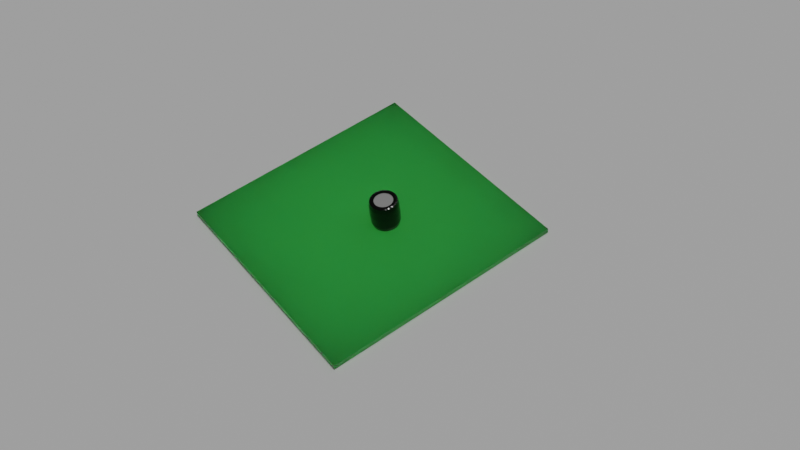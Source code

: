# Source: PCI_2_with_labels_old.blend  (saved by Blender 2.81.16; exported with 4.5.12 LTS)
import bpy
from mathutils import Matrix  # noqa: F401  (used for matrix-valued properties, if any)

bpy.ops.wm.read_factory_settings(use_empty=True)
scene = bpy.context.scene
scene.name = 'Scene'

# ---- collections
col_collection = bpy.data.collections.new('Collection'); scene.collection.children.link(col_collection)

# ---- materials (node trees are filled in below, after node groups)
mat_material_substrato = bpy.data.materials.new('Material_substrato')
mat_material_substrato.preview_render_type = 'FLAT'
mat_material_substrato.pass_index = 3
mat_material_fundo = bpy.data.materials.new('Material_Fundo')
mat_material_fundo.pass_index = 2
mat_material_capacitor_topo = bpy.data.materials.new('Material_Capacitor_topo')
mat_material_capacitor_topo.pass_index = 1
mat_material_capacitor_lateral = bpy.data.materials.new('Material_capacitor_lateral')
mat_material_capacitor_lateral.pass_index = 1

# ---- material node trees
mat_material_substrato.use_nodes = True; mat_material_substrato.node_tree.nodes.clear()
_N = mat_material_substrato.node_tree.nodes; _L = mat_material_substrato.node_tree.links
n0 = _N.new('ShaderNodeOutputMaterial'); n0.name = 'Material Output'; n0.location = (300, 300)
n1 = _N.new('ShaderNodeBsdfPrincipled'); n1.name = 'Principled BSDF'; n1.location = (10, 300)
n1.distribution = 'GGX'
n1.subsurface_method = 'BURLEY'
n1.inputs[0].default_value = (0.1288, 0.6412, 0.07352, 1.0)
n1.inputs[2].default_value = 0.4
n1.inputs[3].default_value = 1.45
n1.inputs[8].default_value = 1.0
n1.inputs[10].default_value = 0.4167
n1.inputs[27].default_value = (0.0, 0.0, 0.0, 1.0)
n1.inputs[28].default_value = 1.0
_L.new(n1.outputs[0], n0.inputs[0])
n0.is_active_output = True
mat_material_fundo.use_nodes = True; mat_material_fundo.node_tree.nodes.clear()
_N = mat_material_fundo.node_tree.nodes; _L = mat_material_fundo.node_tree.links
n0 = _N.new('ShaderNodeOutputMaterial'); n0.name = 'Material Output'; n0.location = (300, 300)
n1 = _N.new('ShaderNodeBsdfPrincipled'); n1.name = 'Principled BSDF'; n1.location = (10, 300)
n1.distribution = 'GGX'
n1.subsurface_method = 'BURLEY'
n1.inputs[2].default_value = 0.85
n1.inputs[3].default_value = 1.45
n1.inputs[27].default_value = (0.0, 0.0, 0.0, 1.0)
n1.inputs[28].default_value = 1.0
_L.new(n1.outputs[0], n0.inputs[0])
n0.is_active_output = True
mat_material_capacitor_topo.use_nodes = True; mat_material_capacitor_topo.node_tree.nodes.clear()
_N = mat_material_capacitor_topo.node_tree.nodes; _L = mat_material_capacitor_topo.node_tree.links
n0 = _N.new('ShaderNodeOutputMaterial'); n0.name = 'Material Output'; n0.location = (300, 300)
n1 = _N.new('ShaderNodeBsdfPrincipled'); n1.name = 'Principled BSDF'; n1.location = (10, 300)
n1.distribution = 'GGX'
n1.subsurface_method = 'BURLEY'
n1.inputs[0].default_value = (1.0, 1.0, 1.0, 1.0)
n1.inputs[1].default_value = 0.7
n1.inputs[2].default_value = 0.075
n1.inputs[3].default_value = 1.45
n1.inputs[13].default_value = 0.8417
n1.inputs[27].default_value = (0.0, 0.0, 0.0, 1.0)
n1.inputs[28].default_value = 1.0
_L.new(n1.outputs[0], n0.inputs[0])
n0.is_active_output = True
mat_material_capacitor_lateral.use_nodes = True; mat_material_capacitor_lateral.node_tree.nodes.clear()
_N = mat_material_capacitor_lateral.node_tree.nodes; _L = mat_material_capacitor_lateral.node_tree.links
n0 = _N.new('ShaderNodeOutputMaterial'); n0.name = 'Material Output'; n0.location = (300, 300)
n1 = _N.new('ShaderNodeBsdfPrincipled'); n1.name = 'Principled BSDF'; n1.location = (10, 300)
n1.distribution = 'GGX'
n1.subsurface_method = 'BURLEY'
n1.inputs[0].default_value = (0.0, 0.0, 0.0, 1.0)
n1.inputs[2].default_value = 0.1167
n1.inputs[3].default_value = 1.45
n1.inputs[27].default_value = (0.0, 0.0, 0.0, 1.0)
n1.inputs[28].default_value = 1.0
_L.new(n1.outputs[0], n0.inputs[0])
n0.is_active_output = True

# ---- world
world_world = bpy.data.worlds.new('World'); scene.world = world_world
world_world.use_nodes = True; world_world.node_tree.nodes.clear()
_N = world_world.node_tree.nodes; _L = world_world.node_tree.links
n0 = _N.new('ShaderNodeOutputWorld'); n0.name = 'World Output'; n0.location = (300, 300)
n1 = _N.new('ShaderNodeBackground'); n1.name = 'Background'; n1.location = (10, 300)
n1.inputs[0].default_value = (0.05088, 0.05088, 0.05088, 1.0)
_L.new(n1.outputs[0], n0.inputs[0])
n0.is_active_output = True
world_world.color = (0.05088, 0.05088, 0.05088)
world_world.use_sun_shadow = False
world_world.sun_shadow_jitter_overblur = 0.0

# ---- cameras
cam_camera = bpy.data.cameras.new('Camera')
cam_camera.clip_end = 100.0
cam_camera.ortho_scale = 7.314

# ---- lights
light_light_001 = bpy.data.lights.new('Light.001', 'SUN')
light_light_001.transmission_factor = 0.0
light_light_001.angle = 0.1993
light_light_001.energy = 1.0
light_light_001.shadow_soft_size = 16.63
light_light_001.shadow_cascade_max_distance = 1000.0
light_light = bpy.data.lights.new('Light', 'AREA')
light_light.transmission_factor = 0.0
light_light.energy = 39.27
light_light.shadow_soft_size = 16.63
light_light.shadow_maximum_resolution = 0.006
light_light.use_absolute_resolution = True
light_light.shape = 'RECTANGLE'
light_light.size = 16.63
light_light.size_y = 0.64

# ---- meshes
me_cube_001 = bpy.data.meshes.new('Cube.001')
me_cube_001.from_pydata([(-1.0, -1.0, -1.0), (-1.0, -1.0, 1.0), (-1.0, 1.0, -1.0), (-1.0, 1.0, 1.0), (1.0, -1.0, -1.0), (1.0, -1.0, 1.0), (1.0, 1.0, -1.0), (1.0, 1.0, 1.0)], [], [(0, 1, 3, 2), (2, 3, 7, 6), (6, 7, 5, 4), (4, 5, 1, 0), (2, 6, 4, 0), (7, 3, 1, 5)])
_uv = me_cube_001.uv_layers.new(name='UVMap')
_uv.uv.foreach_set('vector', [0.375, 0.0, 0.625, 0.0, 0.625, 0.25, 0.375, 0.25, 0.375, 0.25, 0.625, 0.25, 0.625, 0.5, 0.375, 0.5, 0.375, 0.5, 0.625, 0.5, 0.625, 0.75, 0.375, 0.75, 0.375, 0.75, 0.625, 0.75, 0.625, 1.0, 0.375, 1.0, 0.125, 0.5, 0.375, 0.5, 0.375, 0.75, 0.125, 0.75, 0.625, 0.5, 0.875, 0.5, 0.875, 0.75, 0.625, 0.75])
me_cube_001.materials.append(mat_material_substrato)
me_cube_001.use_remesh_fix_poles = True
me_cube_001.use_remesh_preserve_attributes = False
me_cube_001.use_mirror_vertex_groups = False
me_cube_001.update()
me_plane = bpy.data.meshes.new('Plane')
me_plane.from_pydata([(-1.0, -1.0, 0.0), (1.0, -1.0, 0.0), (-1.0, 1.0, 0.0), (1.0, 1.0, 0.0)], [], [(0, 1, 3, 2)])
_uv = me_plane.uv_layers.new(name='UVMap')
_uv.uv.foreach_set('vector', [0.0, 0.0, 1.0, 0.0, 1.0, 1.0, 0.0, 1.0])
me_plane.materials.append(mat_material_fundo)
me_plane.use_remesh_fix_poles = True
me_plane.use_remesh_preserve_attributes = False
me_plane.use_mirror_vertex_groups = False
me_plane.update()
me_cylinder_002 = bpy.data.meshes.new('Cylinder.002')
me_cylinder_002.from_pydata([(-6.953e-08, 0.8208, -1.0), (0.1601, 0.805, -1.0), (0.3141, 0.7583, -1.0), (0.456, 0.6824, -1.0), (0.5804, 0.5804, -1.0), (0.6824, 0.456, -1.0), (0.7583, 0.3141, -1.0), (0.805, 0.1601, -1.0), (0.8208, 4.718e-08, -1.0), (0.805, -0.1601, -1.0), (0.7583, -0.3141, -1.0), (0.6824, -0.456, -1.0), (0.5804, -0.5804, -1.0), (0.456, -0.6824, -1.0), (0.3141, -0.7583, -1.0), (0.1601, -0.805, -1.0), (-2.711e-07, -0.8208, -1.0), (-0.1601, -0.805, -1.0), (-0.3141, -0.7583, -1.0), (-0.456, -0.6824, -1.0), (-0.5804, -0.5804, -1.0), (-0.6824, -0.456, -1.0), (-0.7583, -0.3141, -1.0), (-0.805, -0.1601, -1.0), (-0.8208, 8.014e-07, -1.0), (-0.805, 0.1601, -1.0), (-0.7583, 0.3141, -1.0), (-0.6824, 0.456, -1.0), (-0.5804, 0.5804, -1.0), (-0.456, 0.6824, -1.0), (-0.3141, 0.7583, -1.0), (-0.1601, 0.805, -1.0), (-0.01244, 0.8688, -1.057), (3.446e-07, 0.7936, 1.107), (0.1573, 0.8545, -1.057), (0.1548, 0.7783, 1.107), (0.321, 0.8074, -1.057), (0.3037, 0.7332, 1.107), (0.4723, 0.7293, -1.057), (0.4409, 0.6598, 1.107), (0.6068, 0.6068, -1.056), (0.5611, 0.5611, 1.107), (0.7395, 0.4941, -1.059), (0.6598, 0.4409, 1.107), (0.7928, 0.3284, -1.056), (0.7332, 0.3037, 1.107), (0.8723, 0.1735, -1.059), (0.7783, 0.1548, 1.107), (0.8581, 1.131e-07, -1.056), (0.7936, 1.567e-07, 1.107), (0.8714, -0.1733, -1.063), (0.7783, -0.1548, 1.107), (0.7928, -0.3284, -1.056), (0.7332, -0.3037, 1.107), (0.7154, -0.493, -1.057), (0.6598, -0.4409, 1.107), (0.6289, -0.6289, -1.059), (0.5611, -0.5611, 1.107), (0.4767, -0.7135, -1.056), (0.4409, -0.6598, 1.107), (0.321, -0.8074, -1.057), (0.3037, -0.7332, 1.107), (0.1573, -0.8545, -1.057), (0.1548, -0.7783, 1.107), (-0.01244, -0.8688, -1.057), (-1.293e-07, -0.7936, 1.107), (-0.1735, -0.8723, -1.059), (-0.1548, -0.7783, 1.107), (-0.321, -0.8074, -1.057), (-0.3037, -0.7332, 1.107), (-0.4723, -0.7293, -1.057), (-0.4409, -0.6598, 1.107), (-0.6055, -0.6231, -1.057), (-0.5611, -0.5611, 1.107), (-0.7154, -0.493, -1.057), (-0.6598, -0.4409, 1.107), (-0.7979, -0.344, -1.057), (-0.7332, -0.3037, 1.107), (-0.8496, -0.1817, -1.057), (-0.7783, -0.1548, 1.107), (-0.8581, 8.878e-07, -1.056), (-0.7936, 8.386e-07, 1.107), (-0.8723, 0.1735, -1.059), (-0.7783, 0.1548, 1.107), (-0.7928, 0.3284, -1.056), (-0.7332, 0.3037, 1.107), (-0.7395, 0.4941, -1.059), (-0.6598, 0.4409, 1.107), (-0.6068, 0.6068, -1.056), (-0.5611, 0.5611, 1.107), (-0.4941, 0.7395, -1.059), (-0.4409, 0.6598, 1.107), (-0.3284, 0.7928, -1.056), (-0.3037, 0.7332, 1.107), (-0.1735, 0.8723, -1.059), (-0.1548, 0.7783, 1.107), (3.7e-07, 1.046, -0.7013), (0.204, 1.025, -0.7013), (0.4001, 0.966, -0.7013), (0.5809, 0.8694, -0.7013), (0.7393, 0.7393, -0.7013), (0.8694, 0.5809, -0.7013), (0.966, 0.4001, -0.7013), (1.025, 0.204, -0.7013), (1.046, 1.186e-07, -0.7013), (1.025, -0.204, -0.7013), (0.966, -0.4001, -0.7013), (0.8694, -0.5809, -0.7013), (0.7393, -0.7393, -0.7013), (0.5809, -0.8694, -0.7013), (0.4001, -0.966, -0.7013), (0.204, -1.025, -0.7013), (-2.265e-07, -1.046, -0.7013), (-0.204, -1.025, -0.7013), (-0.4001, -0.966, -0.7013), (-0.5809, -0.8694, -0.7013), (-0.7393, -0.7393, -0.7013), (-0.8694, -0.5809, -0.7013), (-0.966, -0.4001, -0.7013), (-1.025, -0.204, -0.7013), (-1.046, 1.053e-06, -0.7013), (-1.025, 0.204, -0.7013), (-0.966, 0.4001, -0.7013), (-0.8694, 0.5809, -0.7013), (-0.7393, 0.7393, -0.7013), (-0.5809, 0.8694, -0.7013), (-0.4001, 0.966, -0.7013), (-0.204, 1.025, -0.7013), (2.764e-07, 0.679, -1.03), (0.1325, 0.6659, -1.03), (0.2598, 0.6273, -1.03), (0.3772, 0.5645, -1.03), (0.4801, 0.4801, -1.03), (0.5645, 0.3772, -1.03), (0.6273, 0.2598, -1.03), (0.6659, 0.1325, -1.03), (0.679, 1.531e-07, -1.03), (0.6659, -0.1325, -1.03), (0.6273, -0.2598, -1.03), (0.5645, -0.3772, -1.03), (0.4801, -0.4801, -1.03), (0.3772, -0.5645, -1.03), (0.2598, -0.6273, -1.03), (0.1325, -0.6659, -1.03), (-9.085e-08, -0.679, -1.03), (-0.1325, -0.6659, -1.03), (-0.2598, -0.6273, -1.03), (-0.3772, -0.5645, -1.03), (-0.4801, -0.4801, -1.03), (-0.5645, -0.3772, -1.03), (-0.6273, -0.2598, -1.03), (-0.6659, -0.1325, -1.03), (-0.679, 7.698e-07, -1.03), (-0.6659, 0.1325, -1.03), (-0.6273, 0.2598, -1.03), (-0.5645, 0.3772, -1.03), (-0.4801, 0.4801, -1.03), (-0.3772, 0.5645, -1.03), (-0.2598, 0.6273, -1.03), (-0.1325, 0.6659, -1.03), (0.8714, -0.1733, -1.063), (0.2045, 1.028, 0.7455), (3.681e-07, 1.048, 0.7455), (0.4012, 0.9686, 0.7455), (0.5825, 0.8717, 0.7455), (0.7414, 0.7414, 0.7455), (0.8717, 0.5825, 0.7455), (0.9686, 0.4012, 0.7455), (1.028, 0.2045, 0.7455), (1.048, 1.234e-07, 0.7455), (1.028, -0.2045, 0.7455), (0.9686, -0.4012, 0.7455), (0.8717, -0.5825, 0.7455), (0.7414, -0.7414, 0.7455), (0.5825, -0.8717, 0.7455), (0.4012, -0.9686, 0.7455), (0.2045, -1.028, 0.7455), (-2.294e-07, -1.048, 0.7455), (-0.2045, -1.028, 0.7455), (-0.4012, -0.9686, 0.7455), (-0.5825, -0.8717, 0.7455), (-0.7414, -0.7414, 0.7455), (-0.8717, -0.5825, 0.7455), (-0.9686, -0.4012, 0.7455), (-1.028, -0.2045, 0.7455), (-1.048, 1.048e-06, 0.7455), (-1.028, 0.2045, 0.7455), (-0.9686, 0.4012, 0.7455), (-0.8717, 0.5825, 0.7455), (-0.7414, 0.7414, 0.7455), (-0.5825, 0.8717, 0.7455), (-0.4012, 0.9686, 0.7455), (-0.2045, 1.028, 0.7455), (0.1025, 1.041, -0.7013), (0.1028, 1.043, 0.7455), (3.853e-07, 1.07, 0.02212), (0.2088, 1.05, 0.02212), (0.3035, 1.001, -0.7013), (0.3043, 1.003, 0.7455), (0.4096, 0.9889, 0.02212), (0.4929, 0.9221, -0.7013), (0.4942, 0.9246, 0.7455), (0.5946, 0.89, 0.02212), (0.6633, 0.8082, -0.7013), (0.6651, 0.8104, 0.7455), (0.7568, 0.7568, 0.02212), (0.8082, 0.6633, -0.7013), (0.8104, 0.6651, 0.7455), (0.89, 0.5946, 0.02212), (0.9221, 0.4929, -0.7013), (0.9246, 0.4942, 0.7455), (0.9889, 0.4096, 0.02212), (1.001, 0.3035, -0.7013), (1.003, 0.3043, 0.7455), (1.05, 0.2088, 0.02212), (1.041, 0.1025, -0.7013), (1.043, 0.1028, 0.7455), (1.07, 1.16e-07, 0.02212), (1.041, -0.1025, -0.7013), (1.043, -0.1028, 0.7455), (1.05, -0.2088, 0.02212), (1.001, -0.3035, -0.7013), (1.003, -0.3043, 0.7455), (0.9889, -0.4096, 0.02212), (0.9221, -0.4929, -0.7013), (0.9246, -0.4942, 0.7455), (0.89, -0.5946, 0.02212), (0.8082, -0.6633, -0.7013), (0.8104, -0.6651, 0.7455), (0.7568, -0.7568, 0.02212), (0.6633, -0.8082, -0.7013), (0.6651, -0.8104, 0.7455), (0.5946, -0.89, 0.02212), (0.4929, -0.9221, -0.7013), (0.4942, -0.9246, 0.7455), (0.4096, -0.9889, 0.02212), (0.3035, -1.001, -0.7013), (0.3043, -1.003, 0.7455), (0.2088, -1.05, 0.02212), (0.1025, -1.041, -0.7013), (0.1028, -1.043, 0.7455), (-2.327e-07, -1.07, 0.02212), (-0.1025, -1.041, -0.7013), (-0.1028, -1.043, 0.7455), (-0.2088, -1.05, 0.02212), (-0.3035, -1.001, -0.7013), (-0.3043, -1.003, 0.7455), (-0.4096, -0.9889, 0.02212), (-0.4929, -0.9221, -0.7013), (-0.4942, -0.9246, 0.7455), (-0.5946, -0.89, 0.02212), (-0.6633, -0.8082, -0.7013), (-0.6651, -0.8104, 0.7455), (-0.7568, -0.7568, 0.02212), (-0.8082, -0.6633, -0.7013), (-0.8104, -0.6651, 0.7455), (-0.89, -0.5946, 0.02212), (-0.9221, -0.4929, -0.7013), (-0.9246, -0.4942, 0.7455), (-0.9889, -0.4096, 0.02212), (-1.001, -0.3035, -0.7013), (-1.003, -0.3043, 0.7455), (-1.05, -0.2088, 0.02212), (-1.041, -0.1025, -0.7013), (-1.043, -0.1028, 0.7455), (-1.07, 1.073e-06, 0.02212), (-1.041, 0.1025, -0.7013), (-1.043, 0.1028, 0.7455), (-1.05, 0.2088, 0.02212), (-1.001, 0.3035, -0.7013), (-1.003, 0.3043, 0.7455), (-0.9889, 0.4096, 0.02212), (-0.9221, 0.4929, -0.7013), (-0.9246, 0.4942, 0.7455), (-0.89, 0.5947, 0.02212), (-0.8082, 0.6633, -0.7013), (-0.8104, 0.6651, 0.7455), (-0.7568, 0.7568, 0.02212), (-0.6633, 0.8082, -0.7013), (-0.6651, 0.8104, 0.7455), (-0.5946, 0.89, 0.02212), (-0.4929, 0.9221, -0.7013), (-0.4942, 0.9246, 0.7455), (-0.4096, 0.9889, 0.02212), (-0.3035, 1.001, -0.7013), (-0.3043, 1.003, 0.7455), (-0.2088, 1.05, 0.02212), (-0.1025, 1.041, -0.7013), (-0.1028, 1.043, 0.7455), (0.0782, 0.8835, -1.059), (0.2491, 0.8513, -1.059), (0.4104, 0.7863, -1.059), (0.5561, 0.69, -1.059), (0.6913, 0.558, -1.059), (0.7801, 0.4251, -1.059), (0.8522, 0.251, -1.059), (0.8834, 0.09421, -1.059), (0.8835, -0.09423, -1.059), (0.8523, -0.251, -1.059), (0.7779, -0.4247, -1.059), (0.6821, -0.5703, -1.059), (0.5691, -0.6822, -1.059), (0.4108, -0.7853, -1.059), (0.2491, -0.8513, -1.059), (0.0782, -0.8835, -1.059), (-0.0952, -0.884, -1.059), (-0.2503, -0.8531, -1.059), (-0.4104, -0.7863, -1.059), (-0.5559, -0.6912, -1.059), (-0.68, -0.5694, -1.059), (-0.7781, -0.4258, -1.059), (-0.8462, -0.2659, -1.059), (-0.8812, -0.09469, -1.059), (-0.8834, 0.09421, -1.059), (-0.8522, 0.251, -1.059), (-0.7801, 0.4251, -1.059), (-0.6913, 0.558, -1.059), (-0.558, 0.6913, -1.059), (-0.4251, 0.7801, -1.059), (-0.251, 0.8522, -1.059), (-0.09519, 0.884, -1.059), (0.1891, 0.9571, -1.017), (-0.001296, 0.9756, -1.017), (0.3721, 0.9018, -1.017), (0.5409, 0.8119, -1.017), (0.6894, 0.6894, -1.017), (0.8125, 0.5429, -1.017), (0.9007, 0.3731, -1.017), (0.9584, 0.1906, -1.017), (0.975, 1.119e-07, -1.017), (0.9585, -0.1907, -1.018), (0.9007, -0.3731, -1.017), (0.8105, -0.5431, -1.017), (0.691, -0.691, -1.017), (0.5417, -0.8106, -1.017), (0.3721, -0.9018, -1.017), (0.1891, -0.9571, -1.017), (-0.001296, -0.9756, -1.017), (-0.1906, -0.9584, -1.017), (-0.3721, -0.9018, -1.017), (-0.5409, -0.8119, -1.017), (-0.6889, -0.6908, -1.017), (-0.8105, -0.5431, -1.017), (-0.9008, -0.3745, -1.017), (-0.9566, -0.1916, -1.017), (-0.975, 9.875e-07, -1.017), (-0.9584, 0.1906, -1.017), (-0.9007, 0.3731, -1.017), (-0.8125, 0.5429, -1.017), (-0.6894, 0.6894, -1.017), (-0.5429, 0.8125, -1.017), (-0.3731, 0.9007, -1.017), (-0.1906, 0.9584, -1.017), (0.06655, 0.6757, -1.03), (0.1971, 0.6497, -1.03), (0.3201, 0.5988, -1.03), (0.4307, 0.5248, -1.03), (0.5248, 0.4307, -1.03), (0.5988, 0.3201, -1.03), (0.6497, 0.1971, -1.03), (0.6757, 0.06655, -1.03), (0.6757, -0.06655, -1.03), (0.6497, -0.1971, -1.03), (0.5988, -0.3201, -1.03), (0.5248, -0.4307, -1.03), (0.4307, -0.5248, -1.03), (0.3201, -0.5988, -1.03), (0.1971, -0.6497, -1.03), (0.06655, -0.6757, -1.03), (-0.06655, -0.6757, -1.03), (-0.1971, -0.6497, -1.03), (-0.3201, -0.5988, -1.03), (-0.4307, -0.5248, -1.03), (-0.5248, -0.4307, -1.03), (-0.5988, -0.3201, -1.03), (-0.6497, -0.1971, -1.03), (-0.6757, -0.06655, -1.03), (-0.6757, 0.06655, -1.03), (-0.6497, 0.1971, -1.03), (-0.5988, 0.3201, -1.03), (-0.5248, 0.4307, -1.03), (-0.4307, 0.5248, -1.03), (-0.3201, 0.5988, -1.03), (-0.1971, 0.6497, -1.03), (-0.06655, 0.6757, -1.03), (0.8714, -0.1733, -1.063), (-0.1567, 0.7879, -1.049), (0.00277, 0.781, -1.046), (-0.3626, 0.6901, -1.046), (0.08133, 0.776, -1.046), (0.7444, 0.2316, -1.046), (-0.2316, 0.7444, -1.046), (0.2312, 0.7452, -1.046), (-0.2907, 0.7018, -1.042), (0.3014, 0.7205, -1.046), (0.5991, 0.4988, -1.046), (0.3721, 0.6858, -1.046), (-0.4463, 0.6679, -1.049), (0.4362, 0.6479, -1.046), (-0.4988, 0.5991, -1.046), (0.4986, 0.5987, -1.046), (-0.5372, 0.5372, -1.042), (0.5372, 0.5372, -1.042), (-0.7444, 0.2316, -1.046), (-0.07181, 0.7774, -1.046), (-0.6679, 0.4463, -1.049), (0.6679, 0.4463, -1.049), (-0.6901, 0.3626, -1.046), (0.6901, 0.3626, -1.046), (-0.7018, 0.2907, -1.042), (0.7018, 0.2907, -1.042), (0.4903, -0.6061, -1.046), (-0.7759, -0.07073, -1.046), (-0.7879, 0.1567, -1.049), (0.7879, 0.1567, -1.049), (-0.7763, 0.07091, -1.046), (0.7763, 0.07091, -1.046), (-0.7597, 8.213e-07, -1.042), (0.7597, 1.303e-07, -1.042), (-0.07181, -0.7774, -1.046), (-0.7665, -0.1497, -1.046), (0.7763, -0.07091, -1.046), (0.788, -0.1567, -1.05), (-0.7481, -0.2218, -1.046), (-0.5991, 0.4988, -1.046), (-0.7226, -0.2963, -1.046), (0.7018, -0.2907, -1.042), (-0.6904, -0.3635, -1.046), (0.6898, -0.3623, -1.046), (-0.6509, -0.4316, -1.046), (0.6509, -0.4316, -1.046), (-0.6062, -0.4912, -1.046), (0.6065, -0.4916, -1.046), (-0.5542, -0.5503, -1.046), (0.568, -0.568, -1.049), (-0.4988, -0.6001, -1.046), (-0.4362, -0.6479, -1.046), (0.4221, -0.6316, -1.042), (-0.3721, -0.6858, -1.046), (0.3723, -0.6844, -1.046), (-0.3014, -0.7205, -1.046), (0.3014, -0.7205, -1.046), (-0.2312, -0.7457, -1.046), (0.2312, -0.7452, -1.046), (-0.1567, -0.7879, -1.049), (0.1551, -0.7655, -1.046), (0.7444, -0.2316, -1.046), (0.08133, -0.776, -1.046), (0.1551, 0.7655, -1.046), (0.00277, -0.781, -1.046), (0.0685, 0.6955, 1.107), (0.2029, 0.6687, 1.107), (0.3294, 0.6163, 1.107), (0.4433, 0.5402, 1.107), (0.5402, 0.4433, 1.107), (0.6163, 0.3294, 1.107), (0.6687, 0.2029, 1.107), (0.6955, 0.0685, 1.107), (0.6955, -0.0685, 1.107), (0.6687, -0.2029, 1.107), (0.6163, -0.3294, 1.107), (0.5402, -0.4433, 1.107), (0.4433, -0.5402, 1.107), (0.3294, -0.6163, 1.107), (0.2029, -0.6687, 1.107), (0.0685, -0.6955, 1.107), (-0.0685, -0.6955, 1.107), (-0.2029, -0.6687, 1.107), (-0.3294, -0.6163, 1.107), (-0.4433, -0.5402, 1.107), (-0.5402, -0.4433, 1.107), (-0.6163, -0.3294, 1.107), (-0.6687, -0.2029, 1.107), (-0.6955, -0.0685, 1.107), (-0.6955, 0.0685, 1.107), (-0.6687, 0.2029, 1.107), (-0.6163, 0.3294, 1.107), (-0.5402, 0.4433, 1.107), (-0.4433, 0.5402, 1.107), (-0.3294, 0.6163, 1.107), (-0.2029, 0.6687, 1.107), (-0.0685, 0.6955, 1.107), (3.441e-07, 0.9672, 1.062), (0.1887, 0.9486, 1.062), (0.3701, 0.8936, 1.062), (0.5373, 0.8042, 1.062), (0.6839, 0.6839, 1.062), (0.8042, 0.5373, 1.062), (0.8936, 0.3701, 1.062), (0.9486, 0.1887, 1.062), (0.9672, 1.275e-07, 1.062), (0.9486, -0.1887, 1.062), (0.8936, -0.3701, 1.062), (0.8042, -0.5373, 1.062), (0.6839, -0.6839, 1.062), (0.5373, -0.8042, 1.062), (0.3701, -0.8936, 1.062), (0.1887, -0.9486, 1.062), (-2.021e-07, -0.9672, 1.062), (-0.1887, -0.9486, 1.062), (-0.3701, -0.8936, 1.062), (-0.5373, -0.8042, 1.062), (-0.6839, -0.6839, 1.062), (-0.8042, -0.5373, 1.062), (-0.8936, -0.3701, 1.062), (-0.9486, -0.1887, 1.062), (-0.9672, 9.709e-07, 1.062), (-0.9486, 0.1887, 1.062), (-0.8936, 0.3701, 1.062), (-0.8042, 0.5373, 1.062), (-0.6839, 0.6839, 1.062), (-0.5373, 0.8042, 1.062), (-0.3701, 0.8936, 1.062), (-0.1887, 0.9486, 1.062), (0.1049, 1.065, 0.02212), (0.3107, 1.024, 0.02212), (0.5046, 0.944, 0.02212), (0.679, 0.8274, 0.02212), (0.8274, 0.679, 0.02212), (0.944, 0.5046, 0.02212), (1.024, 0.3107, 0.02212), (1.065, 0.1049, 0.02212), (1.065, -0.1049, 0.02212), (1.024, -0.3107, 0.02212), (0.944, -0.5046, 0.02212), (0.8274, -0.679, 0.02212), (0.679, -0.8274, 0.02212), (0.5046, -0.944, 0.02212), (0.3107, -1.024, 0.02212), (0.1049, -1.065, 0.02212), (-0.1049, -1.065, 0.02212), (-0.3107, -1.024, 0.02212), (-0.5046, -0.944, 0.02212), (-0.679, -0.8274, 0.02212), (-0.8274, -0.679, 0.02212), (-0.944, -0.5046, 0.02212), (-1.024, -0.3107, 0.02212), (-1.065, -0.1049, 0.02212), (-1.065, 0.1049, 0.02212), (-1.024, 0.3107, 0.02212), (-0.944, 0.5046, 0.02212), (-0.8274, 0.679, 0.02212), (-0.679, 0.8274, 0.02212), (-0.5046, 0.944, 0.02212), (2.266e-07, 3.818e-07, 1.107), (-0.3107, 1.024, 0.02212), (-0.1049, 1.065, 0.02212), (0.09462, 0.972, -1.017), (0.2824, 0.9349, -1.017), (0.4594, 0.8618, -1.017), (0.6188, 0.7554, -1.017), (0.7555, 0.6192, -1.017), (0.8612, 0.4611, -1.017), (0.935, 0.2829, -1.017), (0.9721, 0.09642, -1.017), (0.9721, -0.09642, -1.017), (0.935, -0.2829, -1.017), (0.8607, -0.4611, -1.017), (0.7547, -0.6205, -1.017), (0.6202, -0.7547, -1.017), (0.4595, -0.8616, -1.017), (0.2824, -0.9349, -1.017), (0.09462, -0.972, -1.017), (-0.09667, -0.9722, -1.017), (-0.2828, -0.9352, -1.017), (-0.4594, -0.8618, -1.017), (-0.6187, -0.7556, -1.017), (-0.7542, -0.6204, -1.017), (-0.8608, -0.4614, -1.017), (-0.9342, -0.2846, -1.017), (-0.9717, -0.09658, -1.017), (-0.9721, 0.09642, -1.017), (-0.935, 0.2829, -1.017), (-0.8612, 0.4611, -1.017), (-0.7555, 0.6192, -1.017), (-0.6192, 0.7555, -1.017), (-0.4611, 0.8612, -1.017), (-0.2829, 0.935, -1.017), (-0.09667, 0.9722, -1.017), (0.05612, 0.8141, -1.051), (0.7036, 0.2428, -1.04), (-0.04478, 0.746, -1.041), (0.2139, 0.7875, -1.051), (-0.2146, 0.7905, -1.052), (-0.4072, 0.7107, -1.052), (-0.2428, 0.7036, -1.04), (0.2441, 0.7063, -1.041), (-0.3259, 0.6692, -1.04), (0.3634, 0.7306, -1.051), (0.5571, 0.4935, -1.04), (0.3772, 0.6451, -1.041), (-0.5008, 0.6482, -1.052), (0.499, 0.6453, -1.051), (-0.4935, 0.5571, -1.04), (0.4935, 0.5571, -1.04), (-0.5571, 0.4935, -1.04), (0.6482, 0.5008, -1.052), (-0.7905, 0.2146, -1.052), (-0.1046, 0.8127, -1.052), (-0.7107, 0.4072, -1.052), (0.7107, 0.4072, -1.052), (-0.6692, 0.3259, -1.04), (0.6692, 0.3259, -1.04), (-0.7036, 0.2428, -1.04), (0.7905, 0.2146, -1.052), (0.4501, -0.5928, -1.04), (-0.8091, -0.1034, -1.051), (-0.8124, 0.1042, -1.052), (0.8124, 0.1042, -1.052), (-0.7429, 0.04497, -1.04), (0.7429, 0.04497, -1.04), (-0.7429, -0.04497, -1.04), (-0.1046, -0.8127, -1.052), (0.7429, -0.04497, -1.04), (0.8125, -0.1043, -1.052), (-0.7229, -0.1895, -1.041), (0.7905, -0.2146, -1.052), (-0.7736, -0.2597, -1.051), (-0.6482, 0.5008, -1.052), (-0.672, -0.3268, -1.041), (0.6692, -0.3259, -1.04), (-0.708, -0.4056, -1.051), (0.708, -0.4052, -1.051), (-0.5954, -0.4517, -1.041), (0.5954, -0.4517, -1.041), (-0.6153, -0.5359, -1.051), (0.6176, -0.5385, -1.052), (-0.4958, -0.5591, -1.041), (0.538, -0.6176, -1.052), (-0.4989, -0.6457, -1.051), (-0.3772, -0.6451, -1.041), (0.3754, -0.6427, -1.04), (-0.3634, -0.7306, -1.051), (0.3636, -0.7302, -1.051), (-0.2441, -0.7063, -1.041), (0.2441, -0.7063, -1.041), (-0.2143, -0.7908, -1.052), (0.2139, -0.7875, -1.051), (-0.04478, -0.746, -1.041), (0.1016, -0.7404, -1.041), (0.05612, -0.8141, -1.051), (0.1016, 0.7404, -1.041), (0.7036, -0.2428, -1.04), (0.09403, 0.9547, 1.062), (0.2785, 0.918, 1.062), (0.4522, 0.8461, 1.062), (0.6086, 0.7416, 1.062), (0.7416, 0.6086, 1.062), (0.8461, 0.4522, 1.062), (0.918, 0.2785, 1.062), (0.9547, 0.09403, 1.062), (0.9547, -0.09403, 1.062), (0.918, -0.2785, 1.062), (0.8461, -0.4522, 1.062), (0.7416, -0.6086, 1.062), (0.6086, -0.7416, 1.062), (0.4522, -0.8461, 1.062), (0.2785, -0.918, 1.062), (0.09403, -0.9547, 1.062), (-0.09403, -0.9547, 1.062), (-0.2785, -0.918, 1.062), (-0.4522, -0.8461, 1.062), (-0.6086, -0.7416, 1.062), (-0.7416, -0.6086, 1.062), (-0.8461, -0.4522, 1.062), (-0.918, -0.2785, 1.062), (-0.9547, -0.09403, 1.062), (-0.9547, 0.09403, 1.062), (-0.918, 0.2785, 1.062), (-0.8461, 0.4522, 1.062), (-0.7416, 0.6086, 1.062), (-0.6086, 0.7416, 1.062), (-0.4522, 0.8461, 1.062), (-0.2785, 0.918, 1.062), (-0.09403, 0.9547, 1.062)], [(50, 385), (385, 160)], [(0, 1, 2, 3, 4, 5, 6, 7, 8, 9, 10, 11, 12, 13, 14, 15, 16, 17, 18, 19, 20, 21, 22, 23, 24, 25, 26, 27, 28, 29, 30, 31), (96, 195, 514, 193), (195, 162, 194, 514), (514, 194, 161, 196), (193, 514, 196, 97), (97, 196, 515, 197), (196, 161, 198, 515), (515, 198, 163, 199), (197, 515, 199, 98), (98, 199, 516, 200), (199, 163, 201, 516), (516, 201, 164, 202), (200, 516, 202, 99), (99, 202, 517, 203), (202, 164, 204, 517), (517, 204, 165, 205), (203, 517, 205, 100), (100, 205, 518, 206), (205, 165, 207, 518), (518, 207, 166, 208), (206, 518, 208, 101), (101, 208, 519, 209), (208, 166, 210, 519), (519, 210, 167, 211), (209, 519, 211, 102), (102, 211, 520, 212), (211, 167, 213, 520), (520, 213, 168, 214), (212, 520, 214, 103), (103, 214, 521, 215), (214, 168, 216, 521), (521, 216, 169, 217), (215, 521, 217, 104), (104, 217, 522, 218), (217, 169, 219, 522), (522, 219, 170, 220), (218, 522, 220, 105), (105, 220, 523, 221), (220, 170, 222, 523), (523, 222, 171, 223), (221, 523, 223, 106), (106, 223, 524, 224), (223, 171, 225, 524), (524, 225, 172, 226), (224, 524, 226, 107), (107, 226, 525, 227), (226, 172, 228, 525), (525, 228, 173, 229), (227, 525, 229, 108), (108, 229, 526, 230), (229, 173, 231, 526), (526, 231, 174, 232), (230, 526, 232, 109), (109, 232, 527, 233), (232, 174, 234, 527), (527, 234, 175, 235), (233, 527, 235, 110), (110, 235, 528, 236), (235, 175, 237, 528), (528, 237, 176, 238), (236, 528, 238, 111), (111, 238, 529, 239), (238, 176, 240, 529), (529, 240, 177, 241), (239, 529, 241, 112), (112, 241, 530, 242), (241, 177, 243, 530), (530, 243, 178, 244), (242, 530, 244, 113), (113, 244, 531, 245), (244, 178, 246, 531), (531, 246, 179, 247), (245, 531, 247, 114), (114, 247, 532, 248), (247, 179, 249, 532), (532, 249, 180, 250), (248, 532, 250, 115), (115, 250, 533, 251), (250, 180, 252, 533), (533, 252, 181, 253), (251, 533, 253, 116), (116, 253, 534, 254), (253, 181, 255, 534), (534, 255, 182, 256), (254, 534, 256, 117), (117, 256, 535, 257), (256, 182, 258, 535), (535, 258, 183, 259), (257, 535, 259, 118), (118, 259, 536, 260), (259, 183, 261, 536), (536, 261, 184, 262), (260, 536, 262, 119), (119, 262, 537, 263), (262, 184, 264, 537), (537, 264, 185, 265), (263, 537, 265, 120), (120, 265, 538, 266), (265, 185, 267, 538), (538, 267, 186, 268), (266, 538, 268, 121), (121, 268, 539, 269), (268, 186, 270, 539), (539, 270, 187, 271), (269, 539, 271, 122), (122, 271, 540, 272), (271, 187, 273, 540), (540, 273, 188, 274), (272, 540, 274, 123), (123, 274, 541, 275), (274, 188, 276, 541), (541, 276, 189, 277), (275, 541, 277, 124), (124, 277, 542, 278), (277, 189, 279, 542), (542, 279, 190, 280), (278, 542, 280, 125), (125, 280, 543, 281), (280, 190, 282, 543), (543, 282, 191, 283), (281, 543, 283, 126), (35, 450, 544, 451), (33, 481, 544, 450), (95, 480, 544, 481), (93, 479, 544, 480), (91, 478, 544, 479), (89, 477, 544, 478), (87, 476, 544, 477), (85, 475, 544, 476), (83, 474, 544, 475), (81, 473, 544, 474), (79, 472, 544, 473), (77, 471, 544, 472), (75, 470, 544, 471), (73, 469, 544, 470), (71, 468, 544, 469), (69, 467, 544, 468), (67, 466, 544, 467), (65, 465, 544, 466), (63, 464, 544, 465), (61, 463, 544, 464), (59, 462, 544, 463), (57, 461, 544, 462), (55, 460, 544, 461), (53, 459, 544, 460), (51, 458, 544, 459), (49, 457, 544, 458), (47, 456, 544, 457), (45, 455, 544, 456), (43, 454, 544, 455), (41, 453, 544, 454), (39, 452, 544, 453), (37, 451, 544, 452), (126, 283, 545, 284), (283, 191, 285, 545), (545, 285, 192, 286), (284, 545, 286, 127), (127, 286, 546, 287), (286, 192, 288, 546), (546, 288, 162, 195), (287, 546, 195, 96), (34, 289, 547, 321), (289, 32, 322, 547), (547, 322, 96, 193), (321, 547, 193, 97), (36, 290, 548, 323), (290, 34, 321, 548), (548, 321, 97, 197), (323, 548, 197, 98), (38, 291, 549, 324), (291, 36, 323, 549), (549, 323, 98, 200), (324, 549, 200, 99), (40, 292, 550, 325), (292, 38, 324, 550), (550, 324, 99, 203), (325, 550, 203, 100), (42, 293, 551, 326), (293, 40, 325, 551), (551, 325, 100, 206), (326, 551, 206, 101), (44, 294, 552, 327), (294, 42, 326, 552), (552, 326, 101, 209), (327, 552, 209, 102), (46, 295, 553, 328), (295, 44, 327, 553), (553, 327, 102, 212), (328, 553, 212, 103), (48, 296, 554, 329), (296, 46, 328, 554), (554, 328, 103, 215), (329, 554, 215, 104), (50, 297, 555, 330), (297, 48, 329, 555), (555, 329, 104, 218), (330, 555, 218, 105), (52, 298, 556, 331), (298, 50, 330, 556), (556, 330, 105, 221), (331, 556, 221, 106), (54, 299, 557, 332), (299, 52, 331, 557), (557, 331, 106, 224), (332, 557, 224, 107), (56, 300, 558, 333), (300, 54, 332, 558), (558, 332, 107, 227), (333, 558, 227, 108), (58, 301, 559, 334), (301, 56, 333, 559), (559, 333, 108, 230), (334, 559, 230, 109), (60, 302, 560, 335), (302, 58, 334, 560), (560, 334, 109, 233), (335, 560, 233, 110), (62, 303, 561, 336), (303, 60, 335, 561), (561, 335, 110, 236), (336, 561, 236, 111), (64, 304, 562, 337), (304, 62, 336, 562), (562, 336, 111, 239), (337, 562, 239, 112), (66, 305, 563, 338), (305, 64, 337, 563), (563, 337, 112, 242), (338, 563, 242, 113), (68, 306, 564, 339), (306, 66, 338, 564), (564, 338, 113, 245), (339, 564, 245, 114), (70, 307, 565, 340), (307, 68, 339, 565), (565, 339, 114, 248), (340, 565, 248, 115), (72, 308, 566, 341), (308, 70, 340, 566), (566, 340, 115, 251), (341, 566, 251, 116), (74, 309, 567, 342), (309, 72, 341, 567), (567, 341, 116, 254), (342, 567, 254, 117), (76, 310, 568, 343), (310, 74, 342, 568), (568, 342, 117, 257), (343, 568, 257, 118), (78, 311, 569, 344), (311, 76, 343, 569), (569, 343, 118, 260), (344, 569, 260, 119), (80, 312, 570, 345), (312, 78, 344, 570), (570, 344, 119, 263), (345, 570, 263, 120), (82, 313, 571, 346), (313, 80, 345, 571), (571, 345, 120, 266), (346, 571, 266, 121), (84, 314, 572, 347), (314, 82, 346, 572), (572, 346, 121, 269), (347, 572, 269, 122), (86, 315, 573, 348), (315, 84, 347, 573), (573, 347, 122, 272), (348, 573, 272, 123), (88, 316, 574, 349), (316, 86, 348, 574), (574, 348, 123, 275), (349, 574, 275, 124), (90, 317, 575, 350), (317, 88, 349, 575), (575, 349, 124, 278), (350, 575, 278, 125), (92, 318, 576, 351), (318, 90, 350, 576), (576, 350, 125, 281), (351, 576, 281, 126), (94, 319, 577, 352), (319, 92, 351, 577), (577, 351, 126, 284), (352, 577, 284, 127), (32, 320, 578, 322), (320, 94, 352, 578), (578, 352, 127, 287), (322, 578, 287, 96), (34, 389, 579, 289), (128, 387, 579, 389), (32, 289, 579, 387), (135, 359, 580, 390), (134, 410, 580, 359), (44, 390, 580, 410), (128, 384, 581, 387), (159, 404, 581, 384), (32, 387, 581, 404), (36, 392, 582, 290), (129, 448, 582, 392), (34, 290, 582, 448), (92, 319, 583, 391), (94, 386, 583, 319), (159, 391, 583, 386), (157, 397, 584, 388), (90, 318, 584, 397), (92, 388, 584, 318), (92, 391, 585, 393), (159, 383, 585, 391), (158, 393, 585, 383), (130, 354, 586, 394), (129, 392, 586, 354), (36, 394, 586, 392), (158, 382, 587, 393), (157, 388, 587, 382), (92, 393, 587, 388), (130, 394, 588, 396), (36, 291, 588, 394), (38, 396, 588, 291), (133, 357, 589, 395), (132, 402, 589, 357), (40, 395, 589, 402), (131, 355, 590, 398), (130, 396, 590, 355), (38, 398, 590, 396), (88, 317, 591, 399), (90, 397, 591, 317), (157, 399, 591, 397), (131, 398, 592, 400), (38, 292, 592, 398), (40, 400, 592, 292), (88, 399, 593, 401), (157, 381, 593, 399), (156, 401, 593, 381), (132, 356, 594, 402), (131, 400, 594, 356), (40, 402, 594, 400), (156, 380, 595, 401), (155, 424, 595, 380), (88, 401, 595, 424), (42, 406, 596, 293), (133, 395, 596, 406), (40, 293, 596, 395), (153, 413, 597, 403), (82, 314, 597, 413), (84, 403, 597, 314), (159, 386, 598, 404), (94, 320, 598, 386), (32, 404, 598, 320), (84, 315, 599, 407), (86, 405, 599, 315), (155, 407, 599, 405), (133, 406, 600, 408), (42, 294, 600, 406), (44, 408, 600, 294), (84, 407, 601, 409), (155, 379, 601, 407), (154, 409, 601, 379), (134, 358, 602, 410), (133, 408, 602, 358), (44, 410, 602, 408), (154, 378, 603, 409), (153, 403, 603, 378), (84, 409, 603, 403), (46, 414, 604, 295), (135, 390, 604, 414), (44, 295, 604, 390), (58, 437, 605, 411), (141, 365, 605, 437), (140, 411, 605, 365), (151, 420, 606, 412), (78, 312, 606, 420), (80, 412, 606, 312), (80, 313, 607, 415), (82, 413, 607, 313), (153, 415, 607, 413), (135, 414, 608, 416), (46, 296, 608, 414), (48, 416, 608, 296), (80, 415, 609, 417), (153, 377, 609, 415), (152, 417, 609, 377), (136, 360, 610, 418), (135, 416, 610, 360), (48, 418, 610, 416), (152, 376, 611, 417), (151, 412, 611, 376), (80, 417, 611, 412), (64, 305, 612, 419), (66, 444, 612, 305), (145, 419, 612, 444), (137, 361, 613, 421), (136, 418, 613, 361), (48, 421, 613, 418), (137, 421, 614, 422), (48, 297, 614, 421), (50, 422, 614, 297), (78, 420, 615, 423), (151, 375, 615, 420), (150, 423, 615, 375), (50, 298, 616, 422), (52, 446, 616, 298), (137, 422, 616, 446), (76, 311, 617, 425), (78, 423, 617, 311), (150, 425, 617, 423), (155, 405, 618, 424), (86, 316, 618, 405), (88, 424, 618, 316), (76, 425, 619, 427), (150, 374, 619, 425), (149, 427, 619, 374), (139, 363, 620, 428), (138, 426, 620, 363), (52, 428, 620, 426), (74, 310, 621, 429), (76, 427, 621, 310), (149, 429, 621, 427), (139, 428, 622, 430), (52, 299, 622, 428), (54, 430, 622, 299), (74, 429, 623, 431), (149, 373, 623, 429), (148, 431, 623, 373), (140, 364, 624, 432), (139, 430, 624, 364), (54, 432, 624, 430), (72, 309, 625, 433), (74, 431, 625, 309), (148, 433, 625, 431), (140, 432, 626, 434), (54, 300, 626, 432), (56, 434, 626, 300), (72, 433, 627, 435), (148, 372, 627, 433), (147, 435, 627, 372), (56, 301, 628, 434), (58, 411, 628, 301), (140, 434, 628, 411), (70, 308, 629, 436), (72, 435, 629, 308), (147, 436, 629, 435), (70, 436, 630, 438), (147, 371, 630, 436), (146, 438, 630, 371), (142, 366, 631, 439), (141, 437, 631, 366), (58, 439, 631, 437), (68, 307, 632, 440), (70, 438, 632, 307), (146, 440, 632, 438), (142, 439, 633, 441), (58, 302, 633, 439), (60, 441, 633, 302), (68, 440, 634, 442), (146, 370, 634, 440), (145, 442, 634, 370), (143, 367, 635, 443), (142, 441, 635, 367), (60, 443, 635, 441), (66, 306, 636, 444), (68, 442, 636, 306), (145, 444, 636, 442), (143, 443, 637, 445), (60, 303, 637, 443), (62, 445, 637, 303), (144, 449, 638, 369), (64, 419, 638, 449), (145, 369, 638, 419), (144, 368, 639, 447), (143, 445, 639, 368), (62, 447, 639, 445), (62, 304, 640, 447), (64, 449, 640, 304), (144, 447, 640, 449), (129, 353, 641, 448), (128, 389, 641, 353), (34, 448, 641, 389), (52, 426, 642, 446), (138, 362, 642, 426), (137, 446, 642, 362), (33, 450, 643, 482), (450, 35, 483, 643), (643, 483, 161, 194), (482, 643, 194, 162), (35, 451, 644, 483), (451, 37, 484, 644), (644, 484, 163, 198), (483, 644, 198, 161), (37, 452, 645, 484), (452, 39, 485, 645), (645, 485, 164, 201), (484, 645, 201, 163), (39, 453, 646, 485), (453, 41, 486, 646), (646, 486, 165, 204), (485, 646, 204, 164), (41, 454, 647, 486), (454, 43, 487, 647), (647, 487, 166, 207), (486, 647, 207, 165), (43, 455, 648, 487), (455, 45, 488, 648), (648, 488, 167, 210), (487, 648, 210, 166), (45, 456, 649, 488), (456, 47, 489, 649), (649, 489, 168, 213), (488, 649, 213, 167), (47, 457, 650, 489), (457, 49, 490, 650), (650, 490, 169, 216), (489, 650, 216, 168), (49, 458, 651, 490), (458, 51, 491, 651), (651, 491, 170, 219), (490, 651, 219, 169), (51, 459, 652, 491), (459, 53, 492, 652), (652, 492, 171, 222), (491, 652, 222, 170), (53, 460, 653, 492), (460, 55, 493, 653), (653, 493, 172, 225), (492, 653, 225, 171), (55, 461, 654, 493), (461, 57, 494, 654), (654, 494, 173, 228), (493, 654, 228, 172), (57, 462, 655, 494), (462, 59, 495, 655), (655, 495, 174, 231), (494, 655, 231, 173), (59, 463, 656, 495), (463, 61, 496, 656), (656, 496, 175, 234), (495, 656, 234, 174), (61, 464, 657, 496), (464, 63, 497, 657), (657, 497, 176, 237), (496, 657, 237, 175), (63, 465, 658, 497), (465, 65, 498, 658), (658, 498, 177, 240), (497, 658, 240, 176), (65, 466, 659, 498), (466, 67, 499, 659), (659, 499, 178, 243), (498, 659, 243, 177), (67, 467, 660, 499), (467, 69, 500, 660), (660, 500, 179, 246), (499, 660, 246, 178), (69, 468, 661, 500), (468, 71, 501, 661), (661, 501, 180, 249), (500, 661, 249, 179), (71, 469, 662, 501), (469, 73, 502, 662), (662, 502, 181, 252), (501, 662, 252, 180), (73, 470, 663, 502), (470, 75, 503, 663), (663, 503, 182, 255), (502, 663, 255, 181), (75, 471, 664, 503), (471, 77, 504, 664), (664, 504, 183, 258), (503, 664, 258, 182), (77, 472, 665, 504), (472, 79, 505, 665), (665, 505, 184, 261), (504, 665, 261, 183), (79, 473, 666, 505), (473, 81, 506, 666), (666, 506, 185, 264), (505, 666, 264, 184), (81, 474, 667, 506), (474, 83, 507, 667), (667, 507, 186, 267), (506, 667, 267, 185), (83, 475, 668, 507), (475, 85, 508, 668), (668, 508, 187, 270), (507, 668, 270, 186), (85, 476, 669, 508), (476, 87, 509, 669), (669, 509, 188, 273), (508, 669, 273, 187), (87, 477, 670, 509), (477, 89, 510, 670), (670, 510, 189, 276), (509, 670, 276, 188), (89, 478, 671, 510), (478, 91, 511, 671), (671, 511, 190, 279), (510, 671, 279, 189), (91, 479, 672, 511), (479, 93, 512, 672), (672, 512, 191, 282), (511, 672, 282, 190), (93, 480, 673, 512), (480, 95, 513, 673), (673, 513, 192, 285), (512, 673, 285, 191), (95, 481, 674, 513), (481, 33, 482, 674), (674, 482, 162, 288), (513, 674, 288, 192)])
me_cylinder_002.polygons.foreach_set('material_index', [0, 1, 1, 1, 1, 1, 1, 1, 1, 1, 1, 1, 1, 1, 1, 1, 1, 1, 1, 1, 1, 1, 1, 1, 1, 1, 1, 1, 1, 1, 1, 1, 1, 1, 1, 1, 1, 1, 1, 1, 1, 1, 1, 1, 1, 1, 1, 1, 1, 1, 1, 1, 1, 1, 1, 1, 1, 1, 1, 1, 1, 1, 1, 1, 1, 1, 1, 1, 1, 1, 1, 1, 1, 1, 1, 1, 1, 1, 1, 1, 1, 1, 1, 1, 1, 1, 1, 1, 1, 1, 1, 1, 1, 1, 1, 1, 1, 1, 1, 1, 1, 1, 1, 1, 1, 1, 1, 1, 1, 1, 1, 1, 1, 1, 1, 1, 1, 1, 1, 1, 1, 1, 1, 1, 1, 1, 1, 1, 1, 1, 1, 1, 1, 1, 1, 1, 1, 1, 1, 1, 1, 1, 1, 1, 1, 1, 1, 1, 1, 1, 1, 1, 1, 1, 1, 1, 1, 1, 1, 1, 1, 1, 1, 1, 1, 1, 1, 1, 1, 1, 1, 1, 1, 1, 1, 1, 1, 1, 1, 1, 1, 1, 1, 1, 1, 1, 1, 1, 1, 1, 1, 1, 1, 1, 1, 1, 1, 1, 1, 1, 1, 1, 1, 1, 1, 1, 1, 1, 1, 1, 1, 1, 1, 1, 1, 1, 1, 1, 1, 1, 1, 1, 1, 1, 1, 1, 1, 1, 1, 1, 1, 1, 1, 1, 1, 1, 1, 1, 1, 1, 1, 1, 1, 1, 1, 1, 1, 1, 1, 1, 1, 1, 1, 1, 1, 1, 1, 1, 1, 1, 1, 1, 1, 1, 1, 1, 1, 1, 1, 1, 1, 1, 1, 1, 1, 1, 1, 1, 1, 1, 1, 1, 1, 1, 1, 1, 1, 1, 1, 1, 1, 1, 1, 1, 1, 1, 1, 1, 1, 1, 1, 1, 1, 1, 1, 1, 1, 1, 1, 1, 1, 1, 1, 1, 1, 1, 1, 1, 1, 1, 1, 1, 1, 1, 1, 1, 1, 1, 1, 1, 1, 1, 1, 1, 1, 1, 1, 1, 1, 1, 1, 1, 1, 1, 1, 1, 1, 1, 1, 1, 1, 1, 1, 1, 1, 1, 1, 1, 1, 1, 1, 1, 1, 1, 1, 1, 1, 1, 1, 1, 1, 1, 1, 1, 1, 1, 1, 1, 1, 1, 1, 1, 1, 1, 1, 1, 1, 1, 1, 1, 1, 1, 1, 1, 1, 1, 1, 1, 1, 1, 1, 1, 1, 1, 1, 1, 1, 1, 1, 1, 1, 1, 1, 1, 1, 1, 1, 1, 1, 1, 1, 1, 1, 1, 1, 1, 1, 1, 1, 1, 1, 1, 1, 1, 1, 1, 1, 1, 1, 1, 1, 1, 1, 1, 1, 1, 1, 1, 1, 1, 1, 1, 1, 1, 1, 1, 1, 1, 1, 1, 1, 1, 1, 1, 1, 1, 1, 1, 1, 1, 1, 1, 1, 1, 1, 1, 1, 1, 1, 1, 1, 1, 1, 1, 1, 1, 1, 1, 1, 1, 1, 1, 1, 1, 1, 1, 1, 1, 1, 1, 1, 1, 1, 1, 1, 1, 1, 1, 1, 1, 1, 1, 1, 1, 1, 1, 1, 1, 1, 1, 1, 1, 1, 1, 1, 1, 1, 1, 1, 1, 1, 1, 1, 1, 1, 1, 1, 1, 1, 1, 1, 1, 1, 1, 1, 1, 1, 1, 1, 1, 1, 1, 1, 1, 1, 1, 1, 1, 1, 1, 1, 1, 1, 1, 1, 1, 1, 1, 1, 1, 1, 1, 1, 1, 1, 1, 1, 1, 1, 1, 1, 1, 1, 1, 1, 1, 1, 1, 1, 1, 1, 1, 1, 1, 1, 1, 1, 1, 1, 1, 1, 1, 1, 1, 1, 1, 1, 1, 1])
_uv = me_cylinder_002.uv_layers.new(name='UVMap')
_uv.uv.foreach_set('vector', [0.75, 0.4465, 0.7883, 0.4427, 0.8252, 0.4316, 0.8592, 0.4134, 0.889, 0.389, 0.9134, 0.3592, 0.9316, 0.3252, 0.9427, 0.2883, 0.9465, 0.25, 0.9427, 0.2117, 0.9316, 0.1748, 0.9134, 0.1408, 0.889, 0.111, 0.8592, 0.0866, 0.8252, 0.06844, 0.7883, 0.05726, 0.75, 0.05348, 0.7117, 0.05726, 0.6748, 0.06844, 0.6408, 0.0866, 0.611, 0.111, 0.5866, 0.1408, 0.5684, 0.1748, 0.5573, 0.2117, 0.5535, 0.25, 0.5573, 0.2883, 0.5684, 0.3252, 0.5866, 0.3592, 0.611, 0.389, 0.6408, 0.4134, 0.6748, 0.4316, 0.7117, 0.4427, 1.0, 0.5, 1.0, 0.75, 0.9844, 0.75, 0.9844, 0.5, 1.0, 0.75, 1.0, 1.0, 0.9844, 1.0, 0.9844, 0.75, 0.9844, 0.75, 0.9844, 1.0, 0.9688, 1.0, 0.9688, 0.75, 0.9844, 0.5, 0.9844, 0.75, 0.9688, 0.75, 0.9688, 0.5, 0.9688, 0.5, 0.9688, 0.75, 0.9531, 0.75, 0.9531, 0.5, 0.9688, 0.75, 0.9688, 1.0, 0.9531, 1.0, 0.9531, 0.75, 0.9531, 0.75, 0.9531, 1.0, 0.9375, 1.0, 0.9375, 0.75, 0.9531, 0.5, 0.9531, 0.75, 0.9375, 0.75, 0.9375, 0.5, 0.9375, 0.5, 0.9375, 0.75, 0.9219, 0.75, 0.9219, 0.5, 0.9375, 0.75, 0.9375, 1.0, 0.9219, 1.0, 0.9219, 0.75, 0.9219, 0.75, 0.9219, 1.0, 0.9063, 1.0, 0.9063, 0.75, 0.9219, 0.5, 0.9219, 0.75, 0.9063, 0.75, 0.9063, 0.5, 0.9063, 0.5, 0.9063, 0.75, 0.8906, 0.75, 0.8906, 0.5, 0.9063, 0.75, 0.9063, 1.0, 0.8906, 1.0, 0.8906, 0.75, 0.8906, 0.75, 0.8906, 1.0, 0.875, 1.0, 0.875, 0.75, 0.8906, 0.5, 0.8906, 0.75, 0.875, 0.75, 0.875, 0.5, 0.875, 0.5, 0.875, 0.75, 0.8594, 0.75, 0.8594, 0.5, 0.875, 0.75, 0.875, 1.0, 0.8594, 1.0, 0.8594, 0.75, 0.8594, 0.75, 0.8594, 1.0, 0.8438, 1.0, 0.8438, 0.75, 0.8594, 0.5, 0.8594, 0.75, 0.8438, 0.75, 0.8438, 0.5, 0.8438, 0.5, 0.8438, 0.75, 0.8281, 0.75, 0.8281, 0.5, 0.8438, 0.75, 0.8438, 1.0, 0.8281, 1.0, 0.8281, 0.75, 0.8281, 0.75, 0.8281, 1.0, 0.8125, 1.0, 0.8125, 0.75, 0.8281, 0.5, 0.8281, 0.75, 0.8125, 0.75, 0.8125, 0.5, 0.8125, 0.5, 0.8125, 0.75, 0.7969, 0.75, 0.7969, 0.5, 0.8125, 0.75, 0.8125, 1.0, 0.7969, 1.0, 0.7969, 0.75, 0.7969, 0.75, 0.7969, 1.0, 0.7813, 1.0, 0.7813, 0.75, 0.7969, 0.5, 0.7969, 0.75, 0.7813, 0.75, 0.7813, 0.5, 0.7813, 0.5, 0.7813, 0.75, 0.7656, 0.75, 0.7656, 0.5, 0.7813, 0.75, 0.7813, 1.0, 0.7656, 1.0, 0.7656, 0.75, 0.7656, 0.75, 0.7656, 1.0, 0.75, 1.0, 0.75, 0.75, 0.7656, 0.5, 0.7656, 0.75, 0.75, 0.75, 0.75, 0.5, 0.75, 0.5, 0.75, 0.75, 0.7344, 0.75, 0.7344, 0.5, 0.75, 0.75, 0.75, 1.0, 0.7344, 1.0, 0.7344, 0.75, 0.7344, 0.75, 0.7344, 1.0, 0.7188, 1.0, 0.7188, 0.75, 0.7344, 0.5, 0.7344, 0.75, 0.7188, 0.75, 0.7188, 0.5, 0.7188, 0.5, 0.7188, 0.75, 0.7031, 0.75, 0.7031, 0.5, 0.7188, 0.75, 0.7188, 1.0, 0.7031, 1.0, 0.7031, 0.75, 0.7031, 0.75, 0.7031, 1.0, 0.6875, 1.0, 0.6875, 0.75, 0.7031, 0.5, 0.7031, 0.75, 0.6875, 0.75, 0.6875, 0.5, 0.6875, 0.5, 0.6875, 0.75, 0.6719, 0.75, 0.6719, 0.5, 0.6875, 0.75, 0.6875, 1.0, 0.6719, 1.0, 0.6719, 0.75, 0.6719, 0.75, 0.6719, 1.0, 0.6563, 1.0, 0.6562, 0.75, 0.6719, 0.5, 0.6719, 0.75, 0.6562, 0.75, 0.6563, 0.5, 0.6563, 0.5, 0.6562, 0.75, 0.6406, 0.75, 0.6406, 0.5, 0.6562, 0.75, 0.6563, 1.0, 0.6406, 1.0, 0.6406, 0.75, 0.6406, 0.75, 0.6406, 1.0, 0.625, 1.0, 0.625, 0.75, 0.6406, 0.5, 0.6406, 0.75, 0.625, 0.75, 0.625, 0.5, 0.625, 0.5, 0.625, 0.75, 0.6094, 0.75, 0.6094, 0.5, 0.625, 0.75, 0.625, 1.0, 0.6094, 1.0, 0.6094, 0.75, 0.6094, 0.75, 0.6094, 1.0, 0.5938, 1.0, 0.5938, 0.75, 0.6094, 0.5, 0.6094, 0.75, 0.5938, 0.75, 0.5938, 0.5, 0.5938, 0.5, 0.5938, 0.75, 0.5781, 0.75, 0.5781, 0.5, 0.5938, 0.75, 0.5938, 1.0, 0.5781, 1.0, 0.5781, 0.75, 0.5781, 0.75, 0.5781, 1.0, 0.5625, 1.0, 0.5625, 0.75, 0.5781, 0.5, 0.5781, 0.75, 0.5625, 0.75, 0.5625, 0.5, 0.5625, 0.5, 0.5625, 0.75, 0.5469, 0.75, 0.5469, 0.5, 0.5625, 0.75, 0.5625, 1.0, 0.5469, 1.0, 0.5469, 0.75, 0.5469, 0.75, 0.5469, 1.0, 0.5313, 1.0, 0.5313, 0.75, 0.5469, 0.5, 0.5469, 0.75, 0.5313, 0.75, 0.5313, 0.5, 0.5313, 0.5, 0.5313, 0.75, 0.5156, 0.75, 0.5156, 0.5, 0.5313, 0.75, 0.5313, 1.0, 0.5156, 1.0, 0.5156, 0.75, 0.5156, 0.75, 0.5156, 1.0, 0.5, 1.0, 0.5, 0.75, 0.5156, 0.5, 0.5156, 0.75, 0.5, 0.75, 0.5, 0.5, 0.5, 0.5, 0.5, 0.75, 0.4844, 0.75, 0.4844, 0.5, 0.5, 0.75, 0.5, 1.0, 0.4844, 1.0, 0.4844, 0.75, 0.4844, 0.75, 0.4844, 1.0, 0.4688, 1.0, 0.4688, 0.75, 0.4844, 0.5, 0.4844, 0.75, 0.4688, 0.75, 0.4688, 0.5, 0.4688, 0.5, 0.4688, 0.75, 0.4531, 0.75, 0.4531, 0.5, 0.4688, 0.75, 0.4688, 1.0, 0.4531, 1.0, 0.4531, 0.75, 0.4531, 0.75, 0.4531, 1.0, 0.4375, 1.0, 0.4375, 0.75, 0.4531, 0.5, 0.4531, 0.75, 0.4375, 0.75, 0.4375, 0.5, 0.4375, 0.5, 0.4375, 0.75, 0.4219, 0.75, 0.4219, 0.5, 0.4375, 0.75, 0.4375, 1.0, 0.4219, 1.0, 0.4219, 0.75, 0.4219, 0.75, 0.4219, 1.0, 0.4063, 1.0, 0.4063, 0.75, 0.4219, 0.5, 0.4219, 0.75, 0.4063, 0.75, 0.4063, 0.5, 0.4063, 0.5, 0.4063, 0.75, 0.3906, 0.75, 0.3906, 0.5, 0.4063, 0.75, 0.4063, 1.0, 0.3906, 1.0, 0.3906, 0.75, 0.3906, 0.75, 0.3906, 1.0, 0.375, 1.0, 0.375, 0.75, 0.3906, 0.5, 0.3906, 0.75, 0.375, 0.75, 0.375, 0.5, 0.375, 0.5, 0.375, 0.75, 0.3594, 0.75, 0.3594, 0.5, 0.375, 0.75, 0.375, 1.0, 0.3594, 1.0, 0.3594, 0.75, 0.3594, 0.75, 0.3594, 1.0, 0.3438, 1.0, 0.3438, 0.75, 0.3594, 0.5, 0.3594, 0.75, 0.3438, 0.75, 0.3438, 0.5, 0.3438, 0.5, 0.3438, 0.75, 0.3281, 0.75, 0.3281, 0.5, 0.3438, 0.75, 0.3438, 1.0, 0.3281, 1.0, 0.3281, 0.75, 0.3281, 0.75, 0.3281, 1.0, 0.3125, 1.0, 0.3125, 0.75, 0.3281, 0.5, 0.3281, 0.75, 0.3125, 0.75, 0.3125, 0.5, 0.3125, 0.5, 0.3125, 0.75, 0.2969, 0.75, 0.2969, 0.5, 0.3125, 0.75, 0.3125, 1.0, 0.2969, 1.0, 0.2969, 0.75, 0.2969, 0.75, 0.2969, 1.0, 0.2813, 1.0, 0.2813, 0.75, 0.2969, 0.5, 0.2969, 0.75, 0.2813, 0.75, 0.2813, 0.5, 0.2813, 0.5, 0.2813, 0.75, 0.2656, 0.75, 0.2656, 0.5, 0.2813, 0.75, 0.2813, 1.0, 0.2656, 1.0, 0.2656, 0.75, 0.2656, 0.75, 0.2656, 1.0, 0.25, 1.0, 0.25, 0.75, 0.2656, 0.5, 0.2656, 0.75, 0.25, 0.75, 0.25, 0.5, 0.25, 0.5, 0.25, 0.75, 0.2344, 0.75, 0.2344, 0.5, 0.25, 0.75, 0.25, 1.0, 0.2344, 1.0, 0.2344, 0.75, 0.2344, 0.75, 0.2344, 1.0, 0.2188, 1.0, 0.2188, 0.75, 0.2344, 0.5, 0.2344, 0.75, 0.2188, 0.75, 0.2188, 0.5, 0.2188, 0.5, 0.2188, 0.75, 0.2031, 0.75, 0.2031, 0.5, 0.2188, 0.75, 0.2188, 1.0, 0.2031, 1.0, 0.2031, 0.75, 0.2031, 0.75, 0.2031, 1.0, 0.1875, 1.0, 0.1875, 0.75, 0.2031, 0.5, 0.2031, 0.75, 0.1875, 0.75, 0.1875, 0.5, 0.1875, 0.5, 0.1875, 0.75, 0.1719, 0.75, 0.1719, 0.5, 0.1875, 0.75, 0.1875, 1.0, 0.1719, 1.0, 0.1719, 0.75, 0.1719, 0.75, 0.1719, 1.0, 0.1563, 1.0, 0.1563, 0.75, 0.1719, 0.5, 0.1719, 0.75, 0.1563, 0.75, 0.1563, 0.5, 0.1563, 0.5, 0.1563, 0.75, 0.1406, 0.75, 0.1406, 0.5, 0.1563, 0.75, 0.1563, 1.0, 0.1406, 1.0, 0.1406, 0.75, 0.1406, 0.75, 0.1406, 1.0, 0.125, 1.0, 0.125, 0.75, 0.1406, 0.5, 0.1406, 0.75, 0.125, 0.75, 0.125, 0.5, 0.125, 0.5, 0.125, 0.75, 0.1094, 0.75, 0.1094, 0.5, 0.125, 0.75, 0.125, 1.0, 0.1094, 1.0, 0.1094, 0.75, 0.1094, 0.75, 0.1094, 1.0, 0.09375, 1.0, 0.09375, 0.75, 0.1094, 0.5, 0.1094, 0.75, 0.09375, 0.75, 0.09375, 0.5, 0.09375, 0.5, 0.09375, 0.75, 0.07813, 0.75, 0.07813, 0.5, 0.09375, 0.75, 0.09375, 1.0, 0.07813, 1.0, 0.07813, 0.75, 0.07813, 0.75, 0.07813, 1.0, 0.0625, 1.0, 0.0625, 0.75, 0.07813, 0.5, 0.07813, 0.75, 0.0625, 0.75, 0.0625, 0.5, 0.2842, 0.4222, 0.2652, 0.4038, 0.25, 0.25, 0.2949, 0.3979, 0.25, 0.4255, 0.2348, 0.4038, 0.25, 0.25, 0.2652, 0.4038, 0.2158, 0.4222, 0.2051, 0.3979, 0.25, 0.25, 0.2348, 0.4038, 0.1828, 0.4122, 0.1771, 0.3863, 0.25, 0.25, 0.2051, 0.3979, 0.1525, 0.3959, 0.1519, 0.3695, 0.25, 0.25, 0.1771, 0.3863, 0.1259, 0.3741, 0.1305, 0.3481, 0.25, 0.25, 0.1519, 0.3695, 0.1041, 0.3475, 0.1137, 0.3229, 0.25, 0.25, 0.1305, 0.3481, 0.08784, 0.3172, 0.1021, 0.2949, 0.25, 0.25, 0.1137, 0.3229, 0.07785, 0.2842, 0.09617, 0.2652, 0.25, 0.25, 0.1021, 0.2949, 0.07448, 0.25, 0.09617, 0.2348, 0.25, 0.25, 0.09617, 0.2652, 0.07785, 0.2158, 0.1021, 0.2051, 0.25, 0.25, 0.09617, 0.2348, 0.08784, 0.1828, 0.1137, 0.1771, 0.25, 0.25, 0.1021, 0.2051, 0.1041, 0.1525, 0.1305, 0.1519, 0.25, 0.25, 0.1137, 0.1771, 0.1259, 0.1259, 0.1519, 0.1305, 0.25, 0.25, 0.1305, 0.1519, 0.1525, 0.1041, 0.1771, 0.1137, 0.25, 0.25, 0.1519, 0.1305, 0.1828, 0.08784, 0.2051, 0.1021, 0.25, 0.25, 0.1771, 0.1137, 0.2158, 0.07785, 0.2348, 0.09617, 0.25, 0.25, 0.2051, 0.1021, 0.25, 0.07448, 0.2652, 0.09617, 0.25, 0.25, 0.2348, 0.09617, 0.2842, 0.07785, 0.2949, 0.1021, 0.25, 0.25, 0.2652, 0.09617, 0.3172, 0.08784, 0.3229, 0.1137, 0.25, 0.25, 0.2949, 0.1021, 0.3475, 0.1041, 0.3481, 0.1305, 0.25, 0.25, 0.3229, 0.1137, 0.3741, 0.1259, 0.3695, 0.1519, 0.25, 0.25, 0.3481, 0.1305, 0.3959, 0.1525, 0.3863, 0.1771, 0.25, 0.25, 0.3695, 0.1519, 0.4122, 0.1828, 0.3979, 0.2051, 0.25, 0.25, 0.3863, 0.1771, 0.4222, 0.2158, 0.4038, 0.2348, 0.25, 0.25, 0.3979, 0.2051, 0.4255, 0.25, 0.4038, 0.2652, 0.25, 0.25, 0.4038, 0.2348, 0.4222, 0.2842, 0.3979, 0.2949, 0.25, 0.25, 0.4038, 0.2652, 0.4122, 0.3172, 0.3863, 0.3229, 0.25, 0.25, 0.3979, 0.2949, 0.3959, 0.3475, 0.3695, 0.3481, 0.25, 0.25, 0.3863, 0.3229, 0.3741, 0.3741, 0.3481, 0.3695, 0.25, 0.25, 0.3695, 0.3481, 0.3475, 0.3959, 0.3229, 0.3863, 0.25, 0.25, 0.3481, 0.3695, 0.3172, 0.4122, 0.2949, 0.3979, 0.25, 0.25, 0.3229, 0.3863, 0.0625, 0.5, 0.0625, 0.75, 0.04688, 0.75, 0.04688, 0.5, 0.0625, 0.75, 0.0625, 1.0, 0.04688, 1.0, 0.04688, 0.75, 0.04688, 0.75, 0.04688, 1.0, 0.03125, 1.0, 0.03125, 0.75, 0.04688, 0.5, 0.04688, 0.75, 0.03125, 0.75, 0.03125, 0.5, 0.03125, 0.5, 0.03125, 0.75, 0.01562, 0.75, 0.01563, 0.5, 0.03125, 0.75, 0.03125, 1.0, 0.01563, 1.0, 0.01562, 0.75, 0.01562, 0.75, 0.01563, 1.0, 0.0, 1.0, 0.0, 0.75, 0.01563, 0.5, 0.01562, 0.75, 0.0, 0.75, 0.0, 0.5, 0.7881, 0.4415, 0.7691, 0.4443, 0.7713, 0.4658, 0.7923, 0.4627, 0.7691, 0.4443, 0.75, 0.4453, 0.75, 0.4669, 0.7713, 0.4658, 0.7713, 0.4658, 0.75, 0.4669, 0.75, 0.4885, 0.7734, 0.4873, 0.7923, 0.4627, 0.7713, 0.4658, 0.7734, 0.4873, 0.7965, 0.4839, 0.8247, 0.4304, 0.8067, 0.4369, 0.813, 0.4575, 0.833, 0.4504, 0.8067, 0.4369, 0.7881, 0.4415, 0.7923, 0.4627, 0.813, 0.4575, 0.813, 0.4575, 0.7923, 0.4627, 0.7965, 0.4839, 0.8192, 0.4782, 0.833, 0.4504, 0.813, 0.4575, 0.8192, 0.4782, 0.8413, 0.4703, 0.8585, 0.4124, 0.842, 0.4222, 0.8522, 0.4413, 0.8705, 0.4303, 0.842, 0.4222, 0.8247, 0.4304, 0.833, 0.4504, 0.8522, 0.4413, 0.8522, 0.4413, 0.833, 0.4504, 0.8413, 0.4703, 0.8624, 0.4603, 0.8705, 0.4303, 0.8522, 0.4413, 0.8624, 0.4603, 0.8825, 0.4483, 0.8881, 0.3881, 0.8739, 0.4009, 0.8876, 0.4176, 0.9033, 0.4033, 0.8739, 0.4009, 0.8585, 0.4124, 0.8705, 0.4303, 0.8876, 0.4176, 0.8876, 0.4176, 0.8705, 0.4303, 0.8825, 0.4483, 0.9013, 0.4343, 0.9033, 0.4033, 0.8876, 0.4176, 0.9013, 0.4343, 0.9186, 0.4186, 0.9124, 0.3585, 0.9009, 0.3739, 0.9176, 0.3876, 0.9303, 0.3705, 0.9009, 0.3739, 0.8881, 0.3881, 0.9033, 0.4033, 0.9176, 0.3876, 0.9176, 0.3876, 0.9033, 0.4033, 0.9186, 0.4186, 0.9343, 0.4013, 0.9303, 0.3705, 0.9176, 0.3876, 0.9343, 0.4013, 0.9483, 0.3825, 0.9304, 0.3247, 0.9222, 0.342, 0.9413, 0.3522, 0.9504, 0.333, 0.9222, 0.342, 0.9124, 0.3585, 0.9303, 0.3705, 0.9413, 0.3522, 0.9413, 0.3522, 0.9303, 0.3705, 0.9483, 0.3825, 0.9603, 0.3624, 0.9504, 0.333, 0.9413, 0.3522, 0.9603, 0.3624, 0.9703, 0.3413, 0.9415, 0.2881, 0.9369, 0.3067, 0.9575, 0.313, 0.9627, 0.2923, 0.9369, 0.3067, 0.9304, 0.3247, 0.9504, 0.333, 0.9575, 0.313, 0.9575, 0.313, 0.9504, 0.333, 0.9703, 0.3413, 0.9782, 0.3192, 0.9627, 0.2923, 0.9575, 0.313, 0.9782, 0.3192, 0.9839, 0.2965, 0.9453, 0.25, 0.9443, 0.2691, 0.9658, 0.2713, 0.9669, 0.25, 0.9443, 0.2691, 0.9415, 0.2881, 0.9627, 0.2923, 0.9658, 0.2713, 0.9658, 0.2713, 0.9627, 0.2923, 0.9839, 0.2965, 0.9873, 0.2734, 0.9669, 0.25, 0.9658, 0.2713, 0.9873, 0.2734, 0.9885, 0.25, 0.9427, 0.2117, 0.9445, 0.2308, 0.9658, 0.2287, 0.9628, 0.2077, 0.9445, 0.2308, 0.9453, 0.25, 0.9669, 0.25, 0.9658, 0.2287, 0.9658, 0.2287, 0.9669, 0.25, 0.9885, 0.25, 0.9873, 0.2266, 0.9628, 0.2077, 0.9658, 0.2287, 0.9873, 0.2266, 0.9839, 0.2035, 0.9304, 0.1753, 0.937, 0.1933, 0.9575, 0.187, 0.9504, 0.167, 0.937, 0.1933, 0.9427, 0.2117, 0.9628, 0.2077, 0.9575, 0.187, 0.9575, 0.187, 0.9628, 0.2077, 0.9839, 0.2035, 0.9782, 0.1808, 0.9504, 0.167, 0.9575, 0.187, 0.9782, 0.1808, 0.9703, 0.1587, 0.9124, 0.1415, 0.9222, 0.158, 0.9413, 0.1478, 0.9303, 0.1295, 0.9222, 0.158, 0.9304, 0.1753, 0.9504, 0.167, 0.9413, 0.1478, 0.9413, 0.1478, 0.9504, 0.167, 0.9703, 0.1587, 0.9603, 0.1376, 0.9303, 0.1295, 0.9413, 0.1478, 0.9603, 0.1376, 0.9483, 0.1175, 0.8881, 0.1119, 0.9009, 0.1261, 0.9176, 0.1124, 0.9033, 0.09666, 0.9009, 0.1261, 0.9124, 0.1415, 0.9303, 0.1295, 0.9176, 0.1124, 0.9176, 0.1124, 0.9303, 0.1295, 0.9483, 0.1175, 0.9343, 0.09872, 0.9033, 0.09666, 0.9176, 0.1124, 0.9343, 0.09872, 0.9186, 0.08138, 0.8585, 0.08765, 0.8739, 0.09906, 0.8876, 0.08236, 0.8705, 0.06969, 0.8739, 0.09906, 0.8881, 0.1119, 0.9033, 0.09666, 0.8876, 0.08236, 0.8876, 0.08236, 0.9033, 0.09666, 0.9186, 0.08138, 0.9013, 0.06567, 0.8705, 0.06969, 0.8876, 0.08236, 0.9013, 0.06567, 0.8825, 0.05173, 0.8247, 0.0696, 0.842, 0.0778, 0.8522, 0.05875, 0.833, 0.04965, 0.842, 0.0778, 0.8585, 0.08765, 0.8705, 0.06969, 0.8522, 0.05875, 0.8522, 0.05875, 0.8705, 0.06969, 0.8825, 0.05173, 0.8624, 0.0397, 0.833, 0.04965, 0.8522, 0.05875, 0.8624, 0.0397, 0.8413, 0.02969, 0.7881, 0.05849, 0.8067, 0.06315, 0.813, 0.04248, 0.7923, 0.03731, 0.8067, 0.06315, 0.8247, 0.0696, 0.833, 0.04965, 0.813, 0.04248, 0.813, 0.04248, 0.833, 0.04965, 0.8413, 0.02969, 0.8192, 0.02181, 0.7923, 0.03731, 0.813, 0.04248, 0.8192, 0.02181, 0.7965, 0.01612, 0.75, 0.05474, 0.7691, 0.05568, 0.7713, 0.03418, 0.75, 0.03314, 0.7691, 0.05568, 0.7881, 0.05849, 0.7923, 0.03731, 0.7713, 0.03418, 0.7713, 0.03418, 0.7923, 0.03731, 0.7965, 0.01612, 0.7734, 0.01269, 0.75, 0.03314, 0.7713, 0.03418, 0.7734, 0.01269, 0.75, 0.01154, 0.7119, 0.05849, 0.7309, 0.05568, 0.7287, 0.03418, 0.7077, 0.03731, 0.7309, 0.05568, 0.75, 0.05474, 0.75, 0.03314, 0.7287, 0.03418, 0.7287, 0.03418, 0.75, 0.03314, 0.75, 0.01154, 0.7266, 0.01269, 0.7077, 0.03731, 0.7287, 0.03418, 0.7266, 0.01269, 0.7035, 0.01612, 0.6753, 0.0696, 0.6933, 0.06315, 0.687, 0.04248, 0.667, 0.04965, 0.6933, 0.06315, 0.7119, 0.05849, 0.7077, 0.03731, 0.687, 0.04248, 0.687, 0.04248, 0.7077, 0.03731, 0.7035, 0.01612, 0.6808, 0.02181, 0.667, 0.04965, 0.687, 0.04248, 0.6808, 0.02181, 0.6587, 0.02969, 0.6415, 0.08765, 0.658, 0.0778, 0.6478, 0.05875, 0.6295, 0.06969, 0.658, 0.0778, 0.6753, 0.0696, 0.667, 0.04965, 0.6478, 0.05875, 0.6478, 0.05875, 0.667, 0.04965, 0.6587, 0.02969, 0.6376, 0.0397, 0.6295, 0.06969, 0.6478, 0.05875, 0.6376, 0.0397, 0.6175, 0.05173, 0.6119, 0.1119, 0.6261, 0.09906, 0.6124, 0.08236, 0.5967, 0.09666, 0.6261, 0.09906, 0.6415, 0.08765, 0.6295, 0.06969, 0.6124, 0.08236, 0.6124, 0.08236, 0.6295, 0.06969, 0.6175, 0.05173, 0.5987, 0.06567, 0.5967, 0.09666, 0.6124, 0.08236, 0.5987, 0.06567, 0.5814, 0.08138, 0.5876, 0.1415, 0.5991, 0.1261, 0.5824, 0.1124, 0.5697, 0.1295, 0.5991, 0.1261, 0.6119, 0.1119, 0.5967, 0.09666, 0.5824, 0.1124, 0.5824, 0.1124, 0.5967, 0.09666, 0.5814, 0.08138, 0.5657, 0.09872, 0.5697, 0.1295, 0.5824, 0.1124, 0.5657, 0.09872, 0.5517, 0.1175, 0.5696, 0.1753, 0.5778, 0.158, 0.5587, 0.1478, 0.5496, 0.167, 0.5778, 0.158, 0.5876, 0.1415, 0.5697, 0.1295, 0.5587, 0.1478, 0.5587, 0.1478, 0.5697, 0.1295, 0.5517, 0.1175, 0.5397, 0.1376, 0.5496, 0.167, 0.5587, 0.1478, 0.5397, 0.1376, 0.5297, 0.1587, 0.5585, 0.2119, 0.5631, 0.1933, 0.5425, 0.187, 0.5373, 0.2077, 0.5631, 0.1933, 0.5696, 0.1753, 0.5496, 0.167, 0.5425, 0.187, 0.5425, 0.187, 0.5496, 0.167, 0.5297, 0.1587, 0.5218, 0.1808, 0.5373, 0.2077, 0.5425, 0.187, 0.5218, 0.1808, 0.5161, 0.2035, 0.5547, 0.25, 0.5557, 0.2309, 0.5342, 0.2287, 0.5331, 0.25, 0.5557, 0.2309, 0.5585, 0.2119, 0.5373, 0.2077, 0.5342, 0.2287, 0.5342, 0.2287, 0.5373, 0.2077, 0.5161, 0.2035, 0.5127, 0.2266, 0.5331, 0.25, 0.5342, 0.2287, 0.5127, 0.2266, 0.5115, 0.25, 0.5585, 0.2881, 0.5557, 0.2691, 0.5342, 0.2713, 0.5373, 0.2923, 0.5557, 0.2691, 0.5547, 0.25, 0.5331, 0.25, 0.5342, 0.2713, 0.5342, 0.2713, 0.5331, 0.25, 0.5115, 0.25, 0.5127, 0.2734, 0.5373, 0.2923, 0.5342, 0.2713, 0.5127, 0.2734, 0.5161, 0.2965, 0.5696, 0.3247, 0.5631, 0.3067, 0.5425, 0.313, 0.5496, 0.333, 0.5631, 0.3067, 0.5585, 0.2881, 0.5373, 0.2923, 0.5425, 0.313, 0.5425, 0.313, 0.5373, 0.2923, 0.5161, 0.2965, 0.5218, 0.3192, 0.5496, 0.333, 0.5425, 0.313, 0.5218, 0.3192, 0.5297, 0.3413, 0.5876, 0.3585, 0.5778, 0.342, 0.5587, 0.3522, 0.5697, 0.3705, 0.5778, 0.342, 0.5696, 0.3247, 0.5496, 0.333, 0.5587, 0.3522, 0.5587, 0.3522, 0.5496, 0.333, 0.5297, 0.3413, 0.5397, 0.3624, 0.5697, 0.3705, 0.5587, 0.3522, 0.5397, 0.3624, 0.5517, 0.3825, 0.6119, 0.3881, 0.5991, 0.3739, 0.5824, 0.3876, 0.5967, 0.4033, 0.5991, 0.3739, 0.5876, 0.3585, 0.5697, 0.3705, 0.5824, 0.3876, 0.5824, 0.3876, 0.5697, 0.3705, 0.5517, 0.3825, 0.5657, 0.4013, 0.5967, 0.4033, 0.5824, 0.3876, 0.5657, 0.4013, 0.5814, 0.4186, 0.6415, 0.4124, 0.6261, 0.4009, 0.6124, 0.4176, 0.6295, 0.4303, 0.6261, 0.4009, 0.6119, 0.3881, 0.5967, 0.4033, 0.6124, 0.4176, 0.6124, 0.4176, 0.5967, 0.4033, 0.5814, 0.4186, 0.5987, 0.4343, 0.6295, 0.4303, 0.6124, 0.4176, 0.5987, 0.4343, 0.6175, 0.4483, 0.6753, 0.4304, 0.658, 0.4222, 0.6478, 0.4413, 0.667, 0.4504, 0.658, 0.4222, 0.6415, 0.4124, 0.6295, 0.4303, 0.6478, 0.4413, 0.6478, 0.4413, 0.6295, 0.4303, 0.6175, 0.4483, 0.6376, 0.4603, 0.667, 0.4504, 0.6478, 0.4413, 0.6376, 0.4603, 0.6587, 0.4703, 0.7119, 0.4415, 0.6933, 0.4369, 0.687, 0.4575, 0.7077, 0.4627, 0.6933, 0.4369, 0.6753, 0.4304, 0.667, 0.4504, 0.687, 0.4575, 0.687, 0.4575, 0.667, 0.4504, 0.6587, 0.4703, 0.6808, 0.4782, 0.7077, 0.4627, 0.687, 0.4575, 0.6808, 0.4782, 0.7035, 0.4839, 0.75, 0.4453, 0.7309, 0.4443, 0.7287, 0.4658, 0.75, 0.4669, 0.7309, 0.4443, 0.7119, 0.4415, 0.7077, 0.4627, 0.7287, 0.4658, 0.7287, 0.4658, 0.7077, 0.4627, 0.7035, 0.4839, 0.7266, 0.4873, 0.75, 0.4669, 0.7287, 0.4658, 0.7266, 0.4873, 0.75, 0.4885, 0.0, 0.0, 0.0, 0.0, 0.0, 0.0, 0.0, 0.0, 0.0, 0.0, 0.0, 0.0, 0.0, 0.0, 0.0, 0.0, 0.0, 0.0, 0.0, 0.0, 0.0, 0.0, 0.0, 0.0, 0.0, 0.0, 0.0, 0.0, 0.0, 0.0, 0.0, 0.0, 0.0, 0.0, 0.0, 0.0, 0.0, 0.0, 0.0, 0.0, 0.0, 0.0, 0.0, 0.0, 0.0, 0.0, 0.0, 0.0, 0.0, 0.0, 0.0, 0.0, 0.0, 0.0, 0.0, 0.0, 0.0, 0.0, 0.0, 0.0, 0.0, 0.0, 0.0, 0.0, 0.0, 0.0, 0.0, 0.0, 0.0, 0.0, 0.0, 0.0, 0.0, 0.0, 0.0, 0.0, 0.0, 0.0, 0.0, 0.0, 0.0, 0.0, 0.0, 0.0, 0.0, 0.0, 0.0, 0.0, 0.0, 0.0, 0.0, 0.0, 0.0, 0.0, 0.0, 0.0, 0.0, 0.0, 0.0, 0.0, 0.0, 0.0, 0.0, 0.0, 0.0, 0.0, 0.0, 0.0, 0.0, 0.0, 0.0, 0.0, 0.0, 0.0, 0.0, 0.0, 0.0, 0.0, 0.0, 0.0, 0.0, 0.0, 0.0, 0.0, 0.0, 0.0, 0.0, 0.0, 0.0, 0.0, 0.0, 0.0, 0.0, 0.0, 0.0, 0.0, 0.0, 0.0, 0.0, 0.0, 0.0, 0.0, 0.0, 0.0, 0.0, 0.0, 0.0, 0.0, 0.0, 0.0, 0.0, 0.0, 0.0, 0.0, 0.0, 0.0, 0.0, 0.0, 0.0, 0.0, 0.0, 0.0, 0.0, 0.0, 0.0, 0.0, 0.0, 0.0, 0.0, 0.0, 0.0, 0.0, 0.0, 0.0, 0.0, 0.0, 0.0, 0.0, 0.0, 0.0, 0.0, 0.0, 0.0, 0.0, 0.0, 0.0, 0.0, 0.0, 0.0, 0.0, 0.0, 0.0, 0.0, 0.0, 0.0, 0.0, 0.0, 0.0, 0.0, 0.0, 0.0, 0.0, 0.0, 0.0, 0.0, 0.0, 0.0, 0.0, 0.0, 0.0, 0.0, 0.0, 0.0, 0.0, 0.0, 0.0, 0.0, 0.0, 0.0, 0.0, 0.0, 0.0, 0.0, 0.0, 0.0, 0.0, 0.0, 0.0, 0.0, 0.0, 0.0, 0.0, 0.0, 0.0, 0.0, 0.0, 0.0, 0.0, 0.0, 0.0, 0.0, 0.0, 0.0, 0.0, 0.0, 0.0, 0.0, 0.0, 0.0, 0.0, 0.0, 0.0, 0.0, 0.0, 0.0, 0.0, 0.0, 0.0, 0.0, 0.0, 0.0, 0.0, 0.0, 0.0, 0.0, 0.0, 0.0, 0.0, 0.0, 0.0, 0.0, 0.0, 0.0, 0.0, 0.0, 0.0, 0.0, 0.0, 0.0, 0.0, 0.0, 0.0, 0.0, 0.0, 0.0, 0.0, 0.0, 0.0, 0.0, 0.0, 0.0, 0.0, 0.0, 0.0, 0.0, 0.0, 0.0, 0.0, 0.0, 0.0, 0.0, 0.0, 0.0, 0.0, 0.0, 0.0, 0.0, 0.0, 0.0, 0.0, 0.0, 0.0, 0.0, 0.0, 0.0, 0.0, 0.0, 0.0, 0.0, 0.0, 0.0, 0.0, 0.0, 0.0, 0.0, 0.0, 0.0, 0.0, 0.0, 0.0, 0.0, 0.0, 0.0, 0.0, 0.0, 0.0, 0.0, 0.0, 0.0, 0.0, 0.0, 0.0, 0.0, 0.0, 0.0, 0.0, 0.0, 0.0, 0.0, 0.0, 0.0, 0.0, 0.0, 0.0, 0.0, 0.0, 0.0, 0.0, 0.0, 0.0, 0.0, 0.0, 0.0, 0.0, 0.0, 0.0, 0.0, 0.0, 0.0, 0.0, 0.0, 0.0, 0.0, 0.0, 0.0, 0.0, 0.0, 0.0, 0.0, 0.0, 0.0, 0.0, 0.0, 0.0, 0.0, 0.0, 0.0, 0.0, 0.0, 0.0, 0.0, 0.0, 0.0, 0.0, 0.0, 0.0, 0.0, 0.0, 0.0, 0.0, 0.0, 0.0, 0.0, 0.0, 0.0, 0.0, 0.0, 0.0, 0.0, 0.0, 0.0, 0.0, 0.0, 0.0, 0.0, 0.0, 0.0, 0.0, 0.0, 0.0, 0.0, 0.0, 0.0, 0.0, 0.0, 0.0, 0.0, 0.0, 0.0, 0.0, 0.0, 0.0, 0.0, 0.0, 0.0, 0.0, 0.0, 0.0, 0.0, 0.0, 0.0, 0.0, 0.0, 0.0, 0.0, 0.0, 0.0, 0.0, 0.0, 0.0, 0.0, 0.0, 0.0, 0.0, 0.0, 0.0, 0.0, 0.0, 0.0, 0.0, 0.0, 0.0, 0.0, 0.0, 0.0, 0.0, 0.0, 0.0, 0.0, 0.0, 0.0, 0.0, 0.0, 0.0, 0.0, 0.0, 0.0, 0.0, 0.0, 0.0, 0.0, 0.0, 0.0, 0.0, 0.0, 0.0, 0.0, 0.0, 0.0, 0.0, 0.0, 0.0, 0.0, 0.0, 0.0, 0.0, 0.0, 0.0, 0.0, 0.0, 0.0, 0.0, 0.0, 0.0, 0.0, 0.0, 0.0, 0.0, 0.0, 0.0, 0.0, 0.0, 0.0, 0.0, 0.0, 0.0, 0.0, 0.0, 0.0, 0.0, 0.0, 0.0, 0.0, 0.0, 0.0, 0.0, 0.0, 0.0, 0.0, 0.0, 0.0, 0.0, 0.0, 0.0, 0.0, 0.0, 0.0, 0.0, 0.0, 0.0, 0.0, 0.0, 0.0, 0.0, 0.0, 0.0, 0.0, 0.0, 0.0, 0.0, 0.0, 0.0, 0.0, 0.0, 0.0, 0.0, 0.0, 0.0, 0.0, 0.0, 0.0, 0.0, 0.0, 0.0, 0.0, 0.0, 0.0, 0.0, 0.0, 0.0, 0.0, 0.0, 0.0, 0.0, 0.0, 0.0, 0.0, 0.0, 0.0, 0.0, 0.0, 0.0, 0.0, 0.0, 0.0, 0.0, 0.0, 0.0, 0.0, 0.0, 0.0, 0.0, 0.0, 0.0, 0.0, 0.0, 0.0, 0.0, 0.0, 0.0, 0.0, 0.0, 0.0, 0.0, 0.0, 0.0, 0.0, 0.0, 0.0, 0.0, 0.0, 0.0, 0.0, 0.0, 0.0, 0.0, 0.0, 0.0, 0.0, 0.0, 0.0, 0.0, 0.0, 0.0, 0.0, 0.0, 0.0, 0.0, 0.0, 0.0, 0.0, 0.0, 0.0, 0.0, 0.0, 0.0, 0.0, 0.0, 0.0, 0.0, 0.0, 0.0, 0.0, 0.0, 0.0, 0.0, 0.0, 0.0, 0.0, 0.0, 0.0, 0.0, 0.0, 0.0, 0.0, 0.0, 0.0, 0.0, 0.0, 0.0, 0.0, 0.0, 0.0, 0.0, 0.0, 0.0, 0.0, 0.0, 0.0, 0.0, 0.0, 0.0, 0.0, 0.0, 0.0, 0.0, 0.0, 0.0, 0.0, 0.0, 0.0, 0.0, 0.0, 0.0, 0.0, 0.0, 0.0, 0.0, 0.0, 0.0, 0.0, 0.0, 0.0, 0.0, 0.0, 0.0, 0.0, 0.0, 0.0, 0.0, 0.0, 0.0, 0.0, 0.0, 0.0, 0.0, 0.0, 0.0, 0.0, 0.0, 0.0, 0.0, 0.0, 0.0, 0.0, 0.0, 0.0, 0.0, 0.0, 0.0, 0.0, 0.0, 0.0, 0.0, 0.0, 0.0, 0.0, 0.0, 0.0, 0.0, 0.0, 0.0, 0.0, 0.0, 0.0, 0.0, 0.0, 0.0, 0.0, 0.0, 0.0, 0.0, 0.0, 0.0, 0.0, 0.0, 0.0, 0.0, 0.0, 0.0, 0.0, 0.0, 0.0, 0.0, 0.0, 0.0, 0.0, 0.0, 0.0, 0.0, 0.0, 0.0, 0.0, 0.0, 0.0, 0.0, 0.0, 0.0, 0.0, 0.0, 0.0, 0.0, 0.0, 0.0, 0.0, 0.0, 0.0, 0.0, 0.0, 0.0, 0.0, 0.0, 0.0, 0.0, 0.0, 0.0, 0.0, 0.0, 0.0, 0.0, 0.0, 0.0, 0.0, 0.0, 0.0, 0.0, 0.0, 0.0, 0.0, 0.0, 0.0, 0.0, 0.0, 0.0, 0.0, 0.0, 0.0, 0.0, 0.0, 0.0, 0.0, 0.0, 0.0, 0.0, 0.0, 0.0, 0.0, 0.0, 0.0, 0.0, 0.0, 0.0, 0.0, 0.0, 0.0, 0.0, 0.0, 0.0, 0.0, 0.0, 0.0, 0.0, 0.0, 0.0, 0.0, 0.0, 0.0, 0.0, 0.0, 0.0, 0.0, 0.0, 0.0, 0.0, 0.0, 0.0, 0.0, 0.0, 0.0, 0.0, 0.0, 0.0, 0.0, 0.0, 0.0, 0.0, 0.0, 0.0, 0.0, 0.0, 0.0, 0.0, 0.0, 0.0, 0.0, 0.0, 0.0, 0.0, 0.0, 0.0, 0.0, 0.0, 0.0, 0.0, 0.0, 0.0, 0.0, 0.0, 0.0, 0.0, 0.0, 0.0, 0.0, 0.0, 0.0, 0.0, 0.0, 0.0, 0.0, 0.0, 0.0, 0.0, 0.0, 0.0, 0.0, 0.0, 0.0, 0.0, 0.0, 0.0, 0.0, 0.0, 0.0, 0.0, 0.0, 0.0, 0.0, 0.0, 0.0, 0.0, 0.0, 0.0, 0.0, 0.0, 0.0, 0.0, 0.0, 0.0, 0.0, 0.0, 0.0, 0.0, 0.0, 0.0, 0.0, 0.0, 0.0, 0.0, 0.0, 0.0, 0.0, 0.0, 0.0, 0.0, 0.0, 0.0, 0.0, 0.0, 0.0, 0.0, 0.0, 0.0, 0.0, 0.0, 0.0, 0.0, 0.0, 0.0, 0.0, 0.0, 0.0, 0.0, 0.0, 0.0, 0.0, 0.0, 0.0, 0.0, 0.0, 0.0, 0.0, 0.0, 0.0, 0.0, 0.0, 0.0, 0.0, 0.0, 0.0, 0.0, 0.0, 0.0, 0.0, 0.0, 0.0, 0.0, 0.0, 0.0, 0.0, 0.0, 0.0, 0.0, 0.0, 0.0, 0.0, 0.0, 0.0, 0.0, 0.0, 0.0, 0.0, 0.0, 0.0, 0.0, 0.0, 0.0, 0.0, 0.0, 0.0, 0.0, 0.0, 0.0, 0.0, 0.0, 0.0, 0.0, 0.0, 0.0, 0.0, 0.0, 0.0, 0.0, 0.0, 0.0, 0.0, 0.0, 0.0, 0.0, 0.0, 0.0, 0.0, 0.0, 0.0, 0.0, 0.0, 0.0, 0.0, 0.0, 0.0, 0.0, 0.0, 0.0, 0.0, 0.0, 0.0, 0.0, 0.0, 0.0, 0.0, 0.0, 0.0, 0.0, 0.0, 0.0, 0.0, 0.0, 0.0, 0.0, 0.0, 0.0, 0.0, 0.0, 0.0, 0.0, 0.0, 0.0, 0.0, 0.0, 0.0, 0.0, 0.0, 0.0, 0.0, 0.0, 0.0, 0.0, 0.0, 0.0, 0.0, 0.0, 0.0, 0.0, 0.0, 0.0, 0.0, 0.0, 0.0, 0.0, 0.0, 0.0, 0.0, 0.0, 0.0, 0.0, 0.0, 0.0, 0.0, 0.0, 0.0, 0.0, 0.0, 0.0, 0.0, 0.0, 0.0, 0.0, 0.0, 0.0, 0.0, 0.0, 0.0, 0.0, 0.0, 0.0, 0.0, 0.0, 0.0, 0.0, 0.0, 0.0, 0.0, 0.0, 0.0, 0.0, 0.0, 0.0, 0.0, 0.0, 0.0, 0.0, 0.0, 0.0, 0.0, 0.0, 0.0, 0.0, 0.0, 0.0, 0.0, 0.0, 0.0, 0.0, 0.0, 0.0, 0.0, 0.0, 0.0, 0.0, 0.0, 0.0, 0.0, 0.0, 0.0, 0.0, 0.0, 0.0, 0.0, 0.0, 0.0, 0.0, 0.0, 0.0, 0.0, 0.0, 0.0, 0.0, 0.0, 0.0, 0.0, 0.0, 0.0, 0.0, 0.0, 0.0, 0.0, 0.0, 0.0, 0.0, 0.0, 0.0, 0.0, 0.0, 0.0, 0.0, 0.0, 0.0, 0.0, 0.0, 0.0, 0.0, 0.0, 0.0, 0.0, 0.0, 0.0, 0.0, 0.0, 0.0, 0.0, 0.0, 0.0, 0.0, 0.0, 0.0, 0.0, 0.0, 0.0, 0.0, 0.0, 0.0, 0.0, 0.0, 0.0, 0.0, 0.0, 0.0, 0.0, 0.0, 0.0, 0.0, 0.0, 0.0, 0.0, 0.0, 0.0, 0.0, 0.0, 0.0, 0.0, 0.0, 0.0, 0.0, 0.0, 0.0, 0.0, 0.0, 0.0, 0.0, 0.0, 0.0, 0.0, 0.0, 0.0, 0.0, 0.0, 0.0, 0.0, 0.0, 0.0, 0.0, 0.0, 0.0, 0.0, 0.0, 0.0, 0.0, 0.0, 0.0, 0.0, 0.0, 0.0, 0.0, 0.0, 0.0, 0.0, 0.0, 0.0, 0.0, 0.0, 0.0, 0.0, 0.0, 0.0, 0.0, 0.0, 0.0, 0.0, 0.0, 0.0, 0.0, 0.0, 0.0, 0.0, 0.0, 0.0, 0.0, 0.0, 0.0, 0.0, 0.0, 0.0, 0.0, 0.0, 0.0, 0.0, 0.0, 0.0, 0.0, 0.0, 0.0, 0.0, 0.0, 0.0, 0.0, 0.0, 0.0, 0.0, 0.0, 0.0, 0.0, 0.0, 0.0, 0.0, 0.0, 0.0, 0.0, 0.0, 0.0, 0.0, 0.0, 0.0, 0.0, 0.0, 0.0, 0.0, 0.0, 0.0, 0.0, 0.0, 0.0, 0.0, 0.0, 0.0, 0.0, 0.0, 0.0, 0.0, 0.0, 0.0, 0.0, 0.0, 0.0, 0.0, 0.0, 0.0, 0.0, 0.0, 0.0, 0.0, 0.0, 0.0, 0.0, 0.0, 0.0, 0.0, 0.0, 0.0, 0.0, 0.0, 0.0, 0.0, 0.0, 0.0, 0.0, 0.0, 0.0, 0.0, 0.0, 0.0, 0.0, 0.0, 0.0, 0.0, 0.0, 0.0, 0.0, 0.0, 0.0, 0.0, 0.0, 0.0, 0.0, 0.0, 0.0, 0.0, 0.0, 0.0, 0.0, 0.0, 0.0, 0.0, 0.0, 0.0, 0.0, 0.0, 0.0, 0.0, 0.0, 0.0, 0.0, 0.0, 0.0, 0.0, 0.0, 0.0, 0.0, 0.0, 0.0, 0.0, 0.0, 0.0, 0.0, 0.0, 0.0, 0.0, 0.0, 0.0, 0.0, 0.0, 0.0, 0.0, 0.0, 0.0, 0.0, 0.0, 0.0, 0.0, 0.0, 0.0, 0.0, 0.0, 0.0, 0.0, 0.0, 0.0, 0.0, 0.0, 0.0, 0.0, 0.0, 0.0, 0.0, 0.0, 0.0, 0.0, 0.0, 0.0, 0.0, 0.0, 0.0, 0.0, 0.0, 0.0, 0.0, 0.0, 0.0, 0.0, 0.0, 0.0, 0.0, 0.0, 0.0, 0.0, 0.0, 0.0, 0.0, 0.0, 0.0, 0.0, 0.0, 0.0, 0.0, 0.0, 0.0, 0.0, 0.0, 0.0, 0.0, 0.0, 0.0, 0.0, 0.0, 0.0, 0.0, 0.0, 0.0, 0.0, 0.0, 0.0, 0.0, 0.0, 0.0, 0.0, 0.0, 0.0, 0.0, 0.0, 0.0, 0.0, 0.0, 0.0, 0.0, 0.0, 0.0, 0.0, 0.0, 0.0, 0.0, 0.0, 0.0, 0.0, 0.0, 0.0, 0.0, 0.0, 0.0, 0.0, 0.0, 0.0, 0.0, 0.0, 0.0, 0.0, 0.0, 0.0, 0.0, 0.0, 0.0, 0.0, 0.0, 0.0, 0.0, 0.0, 0.0, 0.0, 0.0, 0.0, 0.0, 0.0, 0.0, 0.0, 0.0, 0.0, 0.0, 0.0, 0.0, 0.25, 0.4255, 0.2652, 0.4038, 0.2709, 0.462, 0.25, 0.4647, 0.2652, 0.4038, 0.2842, 0.4222, 0.2919, 0.4606, 0.2709, 0.462, 0.2709, 0.462, 0.2919, 0.4606, 0.2965, 0.4839, 0.2734, 0.4873, 0.25, 0.4647, 0.2709, 0.462, 0.2734, 0.4873, 0.25, 0.4885, 0.2842, 0.4222, 0.2949, 0.3979, 0.3118, 0.4538, 0.2919, 0.4606, 0.2949, 0.3979, 0.3172, 0.4122, 0.3322, 0.4484, 0.3118, 0.4538, 0.3118, 0.4538, 0.3322, 0.4484, 0.3413, 0.4703, 0.3192, 0.4782, 0.2919, 0.4606, 0.3118, 0.4538, 0.3192, 0.4782, 0.2965, 0.4839, 0.3172, 0.4122, 0.3229, 0.3863, 0.3504, 0.4379, 0.3322, 0.4484, 0.3229, 0.3863, 0.3475, 0.3959, 0.3693, 0.4286, 0.3504, 0.4379, 0.3504, 0.4379, 0.3693, 0.4286, 0.3825, 0.4483, 0.3624, 0.4603, 0.3322, 0.4484, 0.3504, 0.4379, 0.3624, 0.4603, 0.3413, 0.4703, 0.3475, 0.3959, 0.3481, 0.3695, 0.3851, 0.4147, 0.3693, 0.4286, 0.3481, 0.3695, 0.3741, 0.3741, 0.4018, 0.4018, 0.3851, 0.4147, 0.3851, 0.4147, 0.4018, 0.4018, 0.4186, 0.4186, 0.4013, 0.4343, 0.3693, 0.4286, 0.3851, 0.4147, 0.4013, 0.4343, 0.3825, 0.4483, 0.3741, 0.3741, 0.3695, 0.3481, 0.4147, 0.3851, 0.4018, 0.4018, 0.3695, 0.3481, 0.3959, 0.3475, 0.4286, 0.3693, 0.4147, 0.3851, 0.4147, 0.3851, 0.4286, 0.3693, 0.4483, 0.3825, 0.4343, 0.4013, 0.4018, 0.4018, 0.4147, 0.3851, 0.4343, 0.4013, 0.4186, 0.4186, 0.3959, 0.3475, 0.3863, 0.3229, 0.4379, 0.3504, 0.4286, 0.3693, 0.3863, 0.3229, 0.4122, 0.3172, 0.4484, 0.3322, 0.4379, 0.3504, 0.4379, 0.3504, 0.4484, 0.3322, 0.4703, 0.3413, 0.4603, 0.3624, 0.4286, 0.3693, 0.4379, 0.3504, 0.4603, 0.3624, 0.4483, 0.3825, 0.4122, 0.3172, 0.3979, 0.2949, 0.4538, 0.3118, 0.4484, 0.3322, 0.3979, 0.2949, 0.4222, 0.2842, 0.4606, 0.2919, 0.4538, 0.3118, 0.4538, 0.3118, 0.4606, 0.2919, 0.4839, 0.2965, 0.4782, 0.3192, 0.4484, 0.3322, 0.4538, 0.3118, 0.4782, 0.3192, 0.4703, 0.3413, 0.4222, 0.2842, 0.4038, 0.2652, 0.462, 0.2709, 0.4606, 0.2919, 0.4038, 0.2652, 0.4255, 0.25, 0.4647, 0.25, 0.462, 0.2709, 0.462, 0.2709, 0.4647, 0.25, 0.4885, 0.25, 0.4873, 0.2734, 0.4606, 0.2919, 0.462, 0.2709, 0.4873, 0.2734, 0.4839, 0.2965, 0.4255, 0.25, 0.4038, 0.2348, 0.462, 0.2291, 0.4647, 0.25, 0.4038, 0.2348, 0.4222, 0.2158, 0.4606, 0.2081, 0.462, 0.2291, 0.462, 0.2291, 0.4606, 0.2081, 0.4839, 0.2035, 0.4873, 0.2266, 0.4647, 0.25, 0.462, 0.2291, 0.4873, 0.2266, 0.4885, 0.25, 0.4222, 0.2158, 0.3979, 0.2051, 0.4538, 0.1882, 0.4606, 0.2081, 0.3979, 0.2051, 0.4122, 0.1828, 0.4484, 0.1678, 0.4538, 0.1882, 0.4538, 0.1882, 0.4484, 0.1678, 0.4703, 0.1587, 0.4782, 0.1808, 0.4606, 0.2081, 0.4538, 0.1882, 0.4782, 0.1808, 0.4839, 0.2035, 0.4122, 0.1828, 0.3863, 0.1771, 0.4379, 0.1496, 0.4484, 0.1678, 0.3863, 0.1771, 0.3959, 0.1525, 0.4286, 0.1307, 0.4379, 0.1496, 0.4379, 0.1496, 0.4286, 0.1307, 0.4483, 0.1175, 0.4603, 0.1376, 0.4484, 0.1678, 0.4379, 0.1496, 0.4603, 0.1376, 0.4703, 0.1587, 0.3959, 0.1525, 0.3695, 0.1519, 0.4147, 0.1149, 0.4286, 0.1307, 0.3695, 0.1519, 0.3741, 0.1259, 0.4018, 0.09815, 0.4147, 0.1149, 0.4147, 0.1149, 0.4018, 0.09815, 0.4186, 0.08138, 0.4343, 0.09872, 0.4286, 0.1307, 0.4147, 0.1149, 0.4343, 0.09872, 0.4483, 0.1175, 0.3741, 0.1259, 0.3481, 0.1305, 0.3851, 0.08534, 0.4018, 0.09815, 0.3481, 0.1305, 0.3475, 0.1041, 0.3693, 0.07144, 0.3851, 0.08534, 0.3851, 0.08534, 0.3693, 0.07144, 0.3825, 0.05173, 0.4013, 0.06567, 0.4018, 0.09815, 0.3851, 0.08534, 0.4013, 0.06567, 0.4186, 0.08138, 0.3475, 0.1041, 0.3229, 0.1137, 0.3504, 0.06214, 0.3693, 0.07144, 0.3229, 0.1137, 0.3172, 0.08784, 0.3322, 0.0516, 0.3504, 0.06214, 0.3504, 0.06214, 0.3322, 0.0516, 0.3413, 0.02969, 0.3624, 0.0397, 0.3693, 0.07144, 0.3504, 0.06214, 0.3624, 0.0397, 0.3825, 0.05173, 0.3172, 0.08784, 0.2949, 0.1021, 0.3118, 0.04616, 0.3322, 0.0516, 0.2949, 0.1021, 0.2842, 0.07785, 0.2919, 0.03938, 0.3118, 0.04616, 0.3118, 0.04616, 0.2919, 0.03938, 0.2965, 0.01612, 0.3192, 0.02181, 0.3322, 0.0516, 0.3118, 0.04616, 0.3192, 0.02181, 0.3413, 0.02969, 0.2842, 0.07785, 0.2652, 0.09617, 0.2709, 0.03802, 0.2919, 0.03938, 0.2652, 0.09617, 0.25, 0.07448, 0.25, 0.03525, 0.2709, 0.03802, 0.2709, 0.03802, 0.25, 0.03525, 0.25, 0.01154, 0.2734, 0.01269, 0.2919, 0.03938, 0.2709, 0.03802, 0.2734, 0.01269, 0.2965, 0.01612, 0.25, 0.07448, 0.2348, 0.09617, 0.2291, 0.03802, 0.25, 0.03525, 0.2348, 0.09617, 0.2158, 0.07785, 0.2081, 0.03938, 0.2291, 0.03802, 0.2291, 0.03802, 0.2081, 0.03938, 0.2035, 0.01612, 0.2266, 0.01269, 0.25, 0.03525, 0.2291, 0.03802, 0.2266, 0.01269, 0.25, 0.01154, 0.2158, 0.07785, 0.2051, 0.1021, 0.1882, 0.04616, 0.2081, 0.03938, 0.2051, 0.1021, 0.1828, 0.08784, 0.1678, 0.0516, 0.1882, 0.04616, 0.1882, 0.04616, 0.1678, 0.0516, 0.1587, 0.02969, 0.1808, 0.02181, 0.2081, 0.03938, 0.1882, 0.04616, 0.1808, 0.02181, 0.2035, 0.01612, 0.1828, 0.08784, 0.1771, 0.1137, 0.1496, 0.06214, 0.1678, 0.0516, 0.1771, 0.1137, 0.1525, 0.1041, 0.1307, 0.07144, 0.1496, 0.06214, 0.1496, 0.06214, 0.1307, 0.07144, 0.1175, 0.05173, 0.1376, 0.0397, 0.1678, 0.0516, 0.1496, 0.06214, 0.1376, 0.0397, 0.1587, 0.02969, 0.1525, 0.1041, 0.1519, 0.1305, 0.1149, 0.08534, 0.1307, 0.07144, 0.1519, 0.1305, 0.1259, 0.1259, 0.09815, 0.09815, 0.1149, 0.08534, 0.1149, 0.08534, 0.09815, 0.09815, 0.08138, 0.08138, 0.09872, 0.06567, 0.1307, 0.07144, 0.1149, 0.08534, 0.09872, 0.06567, 0.1175, 0.05173, 0.1259, 0.1259, 0.1305, 0.1519, 0.08534, 0.1149, 0.09815, 0.09815, 0.1305, 0.1519, 0.1041, 0.1525, 0.07144, 0.1307, 0.08534, 0.1149, 0.08534, 0.1149, 0.07144, 0.1307, 0.05173, 0.1175, 0.06567, 0.09872, 0.09815, 0.09815, 0.08534, 0.1149, 0.06567, 0.09872, 0.08138, 0.08138, 0.1041, 0.1525, 0.1137, 0.1771, 0.06214, 0.1496, 0.07144, 0.1307, 0.1137, 0.1771, 0.08784, 0.1828, 0.0516, 0.1678, 0.06214, 0.1496, 0.06214, 0.1496, 0.0516, 0.1678, 0.02969, 0.1587, 0.0397, 0.1376, 0.07144, 0.1307, 0.06214, 0.1496, 0.0397, 0.1376, 0.05173, 0.1175, 0.08784, 0.1828, 0.1021, 0.2051, 0.04616, 0.1882, 0.0516, 0.1678, 0.1021, 0.2051, 0.07785, 0.2158, 0.03938, 0.2081, 0.04616, 0.1882, 0.04616, 0.1882, 0.03938, 0.2081, 0.01612, 0.2035, 0.02181, 0.1808, 0.0516, 0.1678, 0.04616, 0.1882, 0.02181, 0.1808, 0.02969, 0.1587, 0.07785, 0.2158, 0.09617, 0.2348, 0.03802, 0.2291, 0.03938, 0.2081, 0.09617, 0.2348, 0.07448, 0.25, 0.03525, 0.25, 0.03802, 0.2291, 0.03802, 0.2291, 0.03525, 0.25, 0.01154, 0.25, 0.01269, 0.2266, 0.03938, 0.2081, 0.03802, 0.2291, 0.01269, 0.2266, 0.01612, 0.2035, 0.07448, 0.25, 0.09617, 0.2652, 0.03802, 0.2709, 0.03525, 0.25, 0.09617, 0.2652, 0.07785, 0.2842, 0.03938, 0.2919, 0.03802, 0.2709, 0.03802, 0.2709, 0.03938, 0.2919, 0.01612, 0.2965, 0.01269, 0.2734, 0.03525, 0.25, 0.03802, 0.2709, 0.01269, 0.2734, 0.01154, 0.25, 0.07785, 0.2842, 0.1021, 0.2949, 0.04616, 0.3118, 0.03938, 0.2919, 0.1021, 0.2949, 0.08784, 0.3172, 0.0516, 0.3322, 0.04616, 0.3118, 0.04616, 0.3118, 0.0516, 0.3322, 0.02969, 0.3413, 0.02181, 0.3192, 0.03938, 0.2919, 0.04616, 0.3118, 0.02181, 0.3192, 0.01612, 0.2965, 0.08784, 0.3172, 0.1137, 0.3229, 0.06214, 0.3504, 0.0516, 0.3322, 0.1137, 0.3229, 0.1041, 0.3475, 0.07144, 0.3693, 0.06214, 0.3504, 0.06214, 0.3504, 0.07144, 0.3693, 0.05173, 0.3825, 0.0397, 0.3624, 0.0516, 0.3322, 0.06214, 0.3504, 0.0397, 0.3624, 0.02969, 0.3413, 0.1041, 0.3475, 0.1305, 0.3481, 0.08534, 0.3851, 0.07144, 0.3693, 0.1305, 0.3481, 0.1259, 0.3741, 0.09815, 0.4018, 0.08534, 0.3851, 0.08534, 0.3851, 0.09815, 0.4018, 0.08138, 0.4186, 0.06567, 0.4013, 0.07144, 0.3693, 0.08534, 0.3851, 0.06567, 0.4013, 0.05173, 0.3825, 0.1259, 0.3741, 0.1519, 0.3695, 0.1149, 0.4147, 0.09815, 0.4018, 0.1519, 0.3695, 0.1525, 0.3959, 0.1307, 0.4286, 0.1149, 0.4147, 0.1149, 0.4147, 0.1307, 0.4286, 0.1175, 0.4483, 0.09872, 0.4343, 0.09815, 0.4018, 0.1149, 0.4147, 0.09872, 0.4343, 0.08138, 0.4186, 0.1525, 0.3959, 0.1771, 0.3863, 0.1496, 0.4379, 0.1307, 0.4286, 0.1771, 0.3863, 0.1828, 0.4122, 0.1678, 0.4484, 0.1496, 0.4379, 0.1496, 0.4379, 0.1678, 0.4484, 0.1587, 0.4703, 0.1376, 0.4603, 0.1307, 0.4286, 0.1496, 0.4379, 0.1376, 0.4603, 0.1175, 0.4483, 0.1828, 0.4122, 0.2051, 0.3979, 0.1882, 0.4538, 0.1678, 0.4484, 0.2051, 0.3979, 0.2158, 0.4222, 0.2081, 0.4606, 0.1882, 0.4538, 0.1882, 0.4538, 0.2081, 0.4606, 0.2035, 0.4839, 0.1808, 0.4782, 0.1678, 0.4484, 0.1882, 0.4538, 0.1808, 0.4782, 0.1587, 0.4703, 0.2158, 0.4222, 0.2348, 0.4038, 0.2291, 0.462, 0.2081, 0.4606, 0.2348, 0.4038, 0.25, 0.4255, 0.25, 0.4647, 0.2291, 0.462, 0.2291, 0.462, 0.25, 0.4647, 0.25, 0.4885, 0.2266, 0.4873, 0.2081, 0.4606, 0.2291, 0.462, 0.2266, 0.4873, 0.2035, 0.4839])
me_cylinder_002.materials.append(mat_material_capacitor_topo)
me_cylinder_002.materials.append(mat_material_capacitor_lateral)
me_cylinder_002.use_remesh_fix_poles = True
me_cylinder_002.use_remesh_preserve_attributes = False
me_cylinder_002.use_mirror_vertex_groups = False
me_cylinder_002.update()

# ---- objects
ob_luz_001 = bpy.data.objects.new('Luz.001', light_light_001)
ob_luz = bpy.data.objects.new('Luz', light_light)
ob_camera = bpy.data.objects.new('Camera', cam_camera)
ob_substrato = bpy.data.objects.new('Substrato', me_cube_001)
ob_fundo = bpy.data.objects.new('Fundo', me_plane)
ob_capacitor = bpy.data.objects.new('Capacitor', me_cylinder_002)

# ---- transforms, parenting, visibility, modifiers, constraints
ob_luz_001.location = (401.7, -14.8, 263.0)
ob_luz_001.rotation_euler = (0.2455, 0.002914, 1.98)
ob_luz_001.lock_rotations_4d = False
ob_luz_001.empty_display_type = 'ARROWS'
ob_luz_001.color = (0.0, 0.0, 0.0, 0.0)
ob_luz_001.lineart.crease_threshold = 0.0
ob_luz.location = (0.6387, 0.6229, 4.515)
ob_luz.rotation_euler = (0.2455, 0.002914, 1.98)
ob_luz.lock_rotations_4d = False
ob_luz.empty_display_type = 'ARROWS'
ob_luz.color = (0.0, 0.0, 0.0, 0.0)
ob_luz.lineart.crease_threshold = 0.0
ob_camera.location = (0.1018, -0.05571, 0.1213)
ob_camera.rotation_euler = (0.754, 0.0891, 0.9347)
ob_camera.lock_rotations_4d = False
ob_camera.empty_display_type = 'ARROWS'
ob_camera.color = (0.0, 0.0, 0.0, 0.0)
ob_camera.display_type = 'WIRE'
ob_camera.lineart.crease_threshold = 0.0
ob_substrato.location = (0.0, 0.0, 0.0004835)
ob_substrato.scale = (0.01907, 0.01907, 0.0003814)
ob_substrato.lineart.crease_threshold = 0.0
ob_fundo.location = (0.0, 0.0, 0.0)
ob_fundo.scale = (-0.2786, -0.2786, -0.2786)
ob_fundo.lineart.crease_threshold = 0.0
ob_capacitor.location = (0.002215, 0.001932, 0.003334)
ob_capacitor.scale = (-0.002165, -0.002165, -0.002165)
ob_capacitor.lineart.crease_threshold = 0.0

# ---- collection membership
scene.collection.objects.link(ob_luz_001)
col_collection.objects.link(ob_luz)
col_collection.objects.link(ob_camera)
col_collection.objects.link(ob_substrato)
col_collection.objects.link(ob_fundo)
col_collection.objects.link(ob_capacitor)

# ---- scene / render settings (as saved in the file)
scene.camera = ob_camera
scene.frame_start = 1; scene.frame_end = 250; scene.frame_set(0)
scene.render.engine = 'CYCLES'
scene.cycles.use_denoising = False
scene.cycles.samples = 128
scene.cycles.sampling_pattern = 'TABULATED_SOBOL'
scene.cycles.use_adaptive_sampling = False
scene.cycles.use_light_tree = False
scene.view_settings.view_transform = 'Filmic'
bpy.context.view_layer.update()
